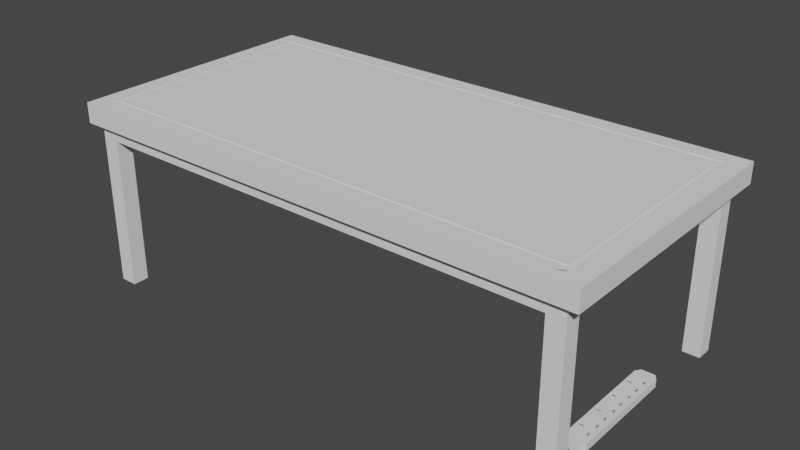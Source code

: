 # Source: desk.blend  (saved by Blender 2.93.21; exported with 4.5.12 LTS)
import bpy
from mathutils import Matrix  # noqa: F401  (used for matrix-valued properties, if any)

bpy.ops.wm.read_factory_settings(use_empty=True)
scene = bpy.context.scene
scene.name = 'Scene'

# ---- collections
col_collection = bpy.data.collections.new('Collection'); scene.collection.children.link(col_collection)

# ---- world
world_world = bpy.data.worlds.new('World'); scene.world = world_world
world_world.use_nodes = True; world_world.node_tree.nodes.clear()
_N = world_world.node_tree.nodes; _L = world_world.node_tree.links
n0 = _N.new('ShaderNodeOutputWorld'); n0.name = 'World Output'; n0.location = (300, 300)
n1 = _N.new('ShaderNodeBackground'); n1.name = 'Background'; n1.location = (10, 300)
n1.inputs[0].default_value = (0.05088, 0.05088, 0.05088, 1.0)
_L.new(n1.outputs[0], n0.inputs[0])
n0.is_active_output = True
world_world.color = (0.05088, 0.05088, 0.05088)
world_world.use_sun_shadow = False
world_world.sun_shadow_jitter_overblur = 0.0

# ---- meshes
me_plane = bpy.data.meshes.new('Plane')
me_plane.from_pydata([(-1.985, -1.0, 0.0), (1.99, -1.0, 0.0), (-1.985, 1.0, 0.0), (1.99, 1.0, 0.0), (-1.849, -1.0, 0.0), (1.854, -1.0, 0.0), (1.854, 1.0, 0.0), (-1.849, 1.0, 0.0), (-1.985, 0.8705, 0.0), (-1.985, -0.8705, 0.0), (1.99, -0.8705, 0.0), (1.99, 0.8705, 0.0), (-1.849, -0.8705, 0.0), (-1.849, 0.8705, 0.0), (1.854, -0.8705, 0.0), (1.854, 0.8705, 0.0), (-1.985, -0.8705, 0.1601), (-1.985, -1.0, 0.1601), (1.854, -1.0, 0.1601), (1.99, -1.0, 0.1601), (1.99, 0.8705, 0.1601), (1.99, 1.0, 0.1601), (-1.849, 1.0, 0.1601), (-1.985, 1.0, 0.1601), (-1.849, -1.0, 0.1601), (1.854, 1.0, 0.1601), (-1.819, 0.8402, 0.1601), (1.824, 0.8402, 0.1601), (-1.985, 0.8705, 0.1601), (1.99, -0.8705, 0.1601), (-1.819, -0.8402, 0.1601), (1.824, -0.8402, 0.1601), (-1.849, -0.8705, 0.1601), (-1.849, 0.8705, 0.1601), (1.854, -0.8705, 0.1601), (1.854, 0.8705, 0.1601), (-1.849, -0.8705, 0.1546), (-1.849, 0.8705, 0.1546), (1.854, -0.8705, 0.1546), (1.854, 0.8705, 0.1546), (-1.819, -0.8402, 0.1546), (-1.819, 0.8402, 0.1546), (1.824, -0.8402, 0.1546), (1.824, 0.8402, 0.1546), (1.699, -0.8705, 0.0), (1.701, -0.8738, 0.0), (1.687, -0.8005, 0.0), (1.687, -0.8005, 0.1601), (1.692, -0.7822, 0.0), (1.692, -0.7822, 0.1601), (1.728, -0.9007, 0.0), (1.713, -0.8886, 0.0), (1.745, -0.9098, 0.0), (1.763, -0.9153, 0.0), (1.801, -0.9153, 0.0), (1.82, -0.9098, 0.0), (1.851, -0.8886, 0.0), (1.854, -0.8851, 0.0), (1.837, -0.9007, 0.0), (1.782, -0.9172, 0.0), (1.701, -0.7653, 0.0), (1.701, -0.7653, 0.1601), (1.713, -0.7505, 0.0), (1.713, -0.7505, 0.1601), (1.685, -0.8195, 0.0), (1.687, -0.8386, 0.0), (1.692, -0.8569, 0.0), (1.745, -0.7293, 0.0), (1.782, -0.7219, 0.0), (1.763, -0.7238, 0.0), (1.82, -0.7293, 0.0), (1.728, -0.7384, 0.0), (1.851, -0.7505, 0.0), (1.854, -0.754, 0.0), (1.728, -0.7384, 0.1601), (1.837, -0.7384, 0.0), (1.801, -0.7238, 0.0), (1.864, -0.8738, 0.0), (1.865, -0.8705, 0.0), (1.745, -0.7293, 0.1601), (1.763, -0.7238, 0.1601), (1.873, -0.8569, 0.0), (1.864, -0.7653, 0.0), (1.88, -0.8195, 0.0), (1.878, -0.8386, 0.0), (1.878, -0.8005, 0.0), (1.873, -0.7822, 0.0), (1.782, -0.7219, 0.1601), (1.713, -0.8886, 0.1601), (1.763, -0.9153, 0.1601), (1.745, -0.9098, 0.1601), (1.728, -0.9007, 0.1601), (1.82, -0.9098, 0.1601), (1.801, -0.9153, 0.1601), (1.837, -0.9007, 0.1601), (1.851, -0.8886, 0.1601), (1.854, -0.8851, 0.1601), (1.801, -0.7238, 0.1601), (1.782, -0.9172, 0.1601), (1.699, -0.8705, 0.1601), (1.701, -0.8738, 0.1601), (1.82, -0.7293, 0.1601), (1.685, -0.8195, 0.1601), (1.687, -0.8386, 0.1601), (1.687, -0.8402, 0.1601), (1.824, -0.7316, 0.1546), (1.824, -0.7316, 0.1601), (1.837, -0.7384, 0.1546), (1.851, -0.7505, 0.1546), (1.864, -0.8738, 0.1601), (1.865, -0.8705, 0.1601), (1.864, -0.7653, 0.1601), (1.873, -0.8569, 0.1601), (1.88, -0.8195, 0.1601), (1.878, -0.8386, 0.1601), (1.878, -0.8005, 0.1601), (1.854, -0.754, 0.1546), (1.854, -0.754, 0.1601), (1.873, -0.7822, 0.1601), (1.687, -0.8402, 0.1546), (1.699, -0.8705, 0.1546), (1.692, -0.8569, 0.1546), (1.854, -0.8851, 0.0), (1.854, -0.8851, 0.1601), (1.864, -0.8738, 0.0), (1.865, -0.8705, 0.0), (1.801, -0.7238, 0.0), (1.687, -0.8402, 0.1546), (1.801, -0.7238, 0.1601), (1.763, -0.9153, 0.0), (1.763, -0.9153, 0.1601), (1.851, -0.8886, 0.0), (1.82, -0.7293, 0.0), (1.801, -0.7238, 0.1601), (1.837, -0.9007, 0.0), (1.801, -0.7238, 0.0), (1.851, -0.8886, 0.1601), (1.699, -0.8705, 0.1546), (1.745, -0.9098, 0.0), (1.745, -0.9098, 0.0), (1.745, -0.9098, 0.1601), (1.745, -0.9098, 0.1601), (1.82, -0.9098, 0.0), (1.699, -0.8705, 0.1601), (1.782, -0.7219, 0.1601), (1.687, -0.8386, 0.0), (1.801, -0.9153, 0.0), (1.82, -0.7293, 0.1601), (1.837, -0.7384, 0.1546), (1.824, -0.7316, 0.1546), (1.837, -0.9007, 0.1601), (1.864, -0.7653, 0.0), (1.854, -0.754, 0.0), (1.854, -0.754, 0.1546), (1.782, -0.9172, 0.0), (1.763, -0.7238, 0.1601), (1.82, -0.9098, 0.1601), (1.685, -0.8195, 0.0), (1.728, -0.9007, 0.0), (1.728, -0.9007, 0.1601), (1.699, -0.8705, 0.0), (1.745, -0.7293, 0.1601), (1.873, -0.8569, 0.0), (1.824, -0.7316, 0.1601), (1.851, -0.7505, 0.1546), (1.801, -0.9153, 0.1601), (1.878, -0.8386, 0.0), (1.728, -0.7384, 0.1601), (1.692, -0.8569, 0.0), (1.713, -0.8886, 0.0), (1.713, -0.8886, 0.1601), (1.837, -0.7384, 0.0), (1.88, -0.8195, 0.0), (1.713, -0.7505, 0.1601), (1.782, -0.9172, 0.1601), (1.687, -0.8005, 0.0), (1.878, -0.8005, 0.0), (1.701, -0.8738, 0.0), (1.701, -0.8738, 0.1601), (1.701, -0.7653, 0.1601), (1.873, -0.7822, 0.0), (1.692, -0.8569, 0.1546), (1.851, -0.7505, 0.0), (1.864, -0.8738, 0.1601), (1.865, -0.8705, 0.1601), (1.692, -0.7822, 0.0), (1.854, -0.754, 0.1601), (1.864, -0.7653, 0.1601), (1.873, -0.7822, 0.1601), (1.782, -0.7219, 0.0), (1.878, -0.8005, 0.1601), (1.873, -0.8569, 0.1601), (1.763, -0.7238, 0.0), (1.88, -0.8195, 0.1601), (1.878, -0.8386, 0.1601), (1.745, -0.7293, 0.0), (1.687, -0.8402, 0.1601), (1.687, -0.8386, 0.1601), (1.728, -0.7384, 0.0), (1.685, -0.8195, 0.1601), (1.713, -0.7505, 0.0), (1.687, -0.8005, 0.1601), (1.701, -0.7653, 0.0), (1.692, -0.7822, 0.1601)], [], [(15, 6, 3, 11), (8, 2, 7, 13), (13, 7, 6, 15), (57, 56, 58, 55, 54, 59, 53, 52, 139, 129, 154, 146, 142, 134, 131, 122), (129, 139, 50, 51, 45, 44, 14, 122, 131, 134, 142, 146, 154), (160, 44, 45, 51, 50, 139, 138, 158, 169, 177), (139, 52, 53, 59, 54, 55, 58, 56, 57, 5, 4, 12, 160, 177, 169, 158, 138), (152, 14, 44, 66, 65, 64, 46, 48, 60, 62, 71, 67, 69, 68, 135, 132, 171, 182), (135, 76, 70, 75, 72, 73, 152, 182, 171, 132), (160, 12, 13, 15, 73, 72, 75, 70, 76, 135, 126, 189, 192, 195, 198, 200, 202, 185, 175, 157, 145, 168), (126, 135, 68, 69, 67, 71, 62, 60, 48, 46, 64, 65, 66, 44, 160, 168, 145, 157, 175, 185, 202, 200, 198, 195, 192, 189), (0, 9, 12, 4), (9, 8, 13, 12), (78, 10, 1, 5, 57, 77), (125, 78, 77, 57, 122, 124), (14, 125, 124, 122), (15, 11, 10, 78, 81, 84, 83, 85, 86, 82, 73), (73, 82, 86, 85, 83, 84, 81, 78, 125, 162, 166, 172, 176, 180, 151, 152), (180, 176, 172, 166, 162, 125, 14, 152, 151), (35, 20, 21, 25), (28, 33, 22, 23), (33, 35, 25, 22), (32, 24, 18, 96, 95, 94, 92, 93, 98, 89, 90, 141, 140, 159, 170, 178, 143), (140, 141, 91, 88, 100, 99, 143, 178, 170, 159), (174, 165, 156, 150, 136, 123, 34, 99, 100, 88, 91, 141, 130), (90, 89, 98, 93, 92, 94, 95, 96, 123, 136, 150, 156, 165, 174, 130, 141), (163, 106, 101, 97, 133, 147), (147, 133, 87, 80, 79, 74, 63, 61, 49, 47, 102, 103, 104, 31, 163), (103, 102, 47, 49, 61, 63, 74, 79, 80, 87, 133, 128, 144, 155, 161, 167, 173, 179, 203, 201, 199, 197, 196, 104), (128, 133, 97, 101, 106, 27, 26, 30, 196, 197, 199, 201, 203, 179, 173, 167, 161, 155, 144), (17, 24, 32, 16), (16, 32, 33, 28), (96, 18, 19, 29, 110, 109), (34, 123, 183, 184), (123, 96, 109, 110, 184, 183), (187, 186, 34, 184, 191, 194, 193, 190, 188), (184, 110, 112, 114, 113, 115, 118, 111, 117, 186, 187, 188, 190, 193, 194, 191), (112, 110, 29, 20, 35, 117, 111, 118, 115, 113, 114), (11, 3, 21, 20), (3, 6, 25, 21), (10, 11, 20, 29), (7, 2, 23, 22), (2, 8, 28, 23), (9, 0, 17, 16), (6, 7, 22, 25), (0, 4, 24, 17), (8, 9, 16, 28), (5, 1, 19, 18), (4, 5, 18, 24), (1, 10, 29, 19), (35, 33, 37, 39), (30, 26, 41, 40), (196, 30, 40, 127), (119, 104, 196, 127), (42, 31, 104, 119), (34, 38, 120, 99), (137, 36, 32, 143), (99, 120, 137, 143), (40, 41, 37, 36), (148, 149, 42, 38, 153, 164), (153, 116, 108, 107, 105, 149, 148, 164), (108, 116, 39, 43, 105, 107), (137, 120, 121, 119, 127, 181), (127, 40, 36, 137, 181), (42, 119, 121, 120, 38), (41, 43, 39, 37), (26, 27, 43, 41), (35, 39, 116, 117), (153, 38, 34, 186), (117, 116, 153, 186), (163, 31, 42, 149), (105, 106, 163, 149), (43, 27, 106, 105), (33, 32, 36, 37)])
_uv = me_plane.uv_layers.new(name='UVMap')
_uv.uv.foreach_set('vector', [0.6667, 0.6667, 0.6667, 1.0, 1.0, 1.0, 1.0, 0.6667, 0.0, 0.6667, 0.0, 1.0, 0.3333, 1.0, 0.3333, 0.6667, 0.3333, 0.6667, 0.3333, 1.0, 0.6667, 1.0, 0.6667, 0.6667, 0.6667, 0.2957, 0.6664, 0.2867, 0.6651, 0.2555, 0.6636, 0.2322, 0.6619, 0.2179, 0.6602, 0.2131, 0.6585, 0.2179, 0.6568, 0.2322, 0.6568, 0.2322, 0.6585, 0.2179, 0.6602, 0.2131, 0.6619, 0.2179, 0.6636, 0.2322, 0.6651, 0.2555, 0.6664, 0.2867, 0.6667, 0.2957, 0.6585, 0.2179, 0.6568, 0.2322, 0.6553, 0.2555, 0.654, 0.2867, 0.6529, 0.3248, 0.6527, 0.3333, 0.6667, 0.3333, 0.6667, 0.2957, 0.6664, 0.2867, 0.6651, 0.2555, 0.6636, 0.2322, 0.6619, 0.2179, 0.6602, 0.2131, 0.6527, 0.3333, 0.6527, 0.3333, 0.6529, 0.3248, 0.654, 0.2867, 0.6553, 0.2555, 0.6568, 0.2322, 0.6568, 0.2322, 0.6553, 0.2555, 0.654, 0.2867, 0.6529, 0.3248, 0.6568, 0.2322, 0.6568, 0.2322, 0.6585, 0.2179, 0.6602, 0.2131, 0.6619, 0.2179, 0.6636, 0.2322, 0.6651, 0.2555, 0.6664, 0.2867, 0.6667, 0.2957, 0.6667, 0.0, 0.3333, 0.0, 0.3333, 0.3333, 0.6527, 0.3333, 0.6529, 0.3248, 0.654, 0.2867, 0.6553, 0.2555, 0.6568, 0.2322, 0.6667, 0.3556, 0.6667, 0.3333, 0.6527, 0.3333, 0.6521, 0.3359, 0.6516, 0.3394, 0.6514, 0.3431, 0.6516, 0.3467, 0.6521, 0.3502, 0.6529, 0.3535, 0.654, 0.3563, 0.6553, 0.3586, 0.6568, 0.3604, 0.6585, 0.3614, 0.6602, 0.3618, 0.6619, 0.3614, 0.6636, 0.3604, 0.6651, 0.3586, 0.6664, 0.3563, 0.6619, 0.3614, 0.6619, 0.3614, 0.6636, 0.3604, 0.6651, 0.3586, 0.6664, 0.3563, 0.6667, 0.3556, 0.6667, 0.3556, 0.6664, 0.3563, 0.6651, 0.3586, 0.6636, 0.3604, 0.6527, 0.3333, 0.3333, 0.3333, 0.3333, 0.6667, 0.6667, 0.6667, 0.6667, 0.3556, 0.6664, 0.3563, 0.6651, 0.3586, 0.6636, 0.3604, 0.6619, 0.3614, 0.6619, 0.3614, 0.6619, 0.3614, 0.6602, 0.3618, 0.6585, 0.3614, 0.6568, 0.3604, 0.6553, 0.3586, 0.654, 0.3563, 0.6529, 0.3535, 0.6521, 0.3502, 0.6516, 0.3467, 0.6514, 0.3431, 0.6516, 0.3394, 0.6521, 0.3359, 0.6619, 0.3614, 0.6619, 0.3614, 0.6602, 0.3618, 0.6585, 0.3614, 0.6568, 0.3604, 0.6553, 0.3586, 0.654, 0.3563, 0.6529, 0.3535, 0.6521, 0.3502, 0.6516, 0.3467, 0.6514, 0.3431, 0.6516, 0.3394, 0.6521, 0.3359, 0.6527, 0.3333, 0.6527, 0.3333, 0.6521, 0.3359, 0.6516, 0.3394, 0.6514, 0.3431, 0.6516, 0.3467, 0.6521, 0.3502, 0.6529, 0.3535, 0.654, 0.3563, 0.6553, 0.3586, 0.6568, 0.3604, 0.6585, 0.3614, 0.6602, 0.3618, 0.0, 0.0, 0.0, 0.3333, 0.3333, 0.3333, 0.3333, 0.0, 0.0, 0.3333, 0.0, 0.6667, 0.3333, 0.6667, 0.3333, 0.3333, 0.6938, 0.3333, 1.0, 0.3333, 1.0, 0.0, 0.6667, 0.0, 0.6667, 0.2957, 0.6895, 0.3248, 0.6938, 0.3333, 0.6938, 0.3333, 0.6895, 0.3248, 0.6667, 0.2957, 0.6667, 0.2957, 0.6895, 0.3248, 0.6667, 0.3333, 0.6938, 0.3333, 0.6895, 0.3248, 0.6667, 0.2957, 0.6667, 0.6667, 1.0, 0.6667, 1.0, 0.3333, 0.6938, 0.3333, 0.7117, 0.3359, 0.7253, 0.3394, 0.73, 0.3431, 0.7253, 0.3467, 0.7117, 0.3502, 0.6895, 0.3535, 0.6667, 0.3556, 0.6667, 0.3556, 0.6895, 0.3535, 0.7117, 0.3502, 0.7253, 0.3467, 0.73, 0.3431, 0.7253, 0.3394, 0.7117, 0.3359, 0.6938, 0.3333, 0.6938, 0.3333, 0.7117, 0.3359, 0.7253, 0.3394, 0.73, 0.3431, 0.7253, 0.3467, 0.7117, 0.3502, 0.6895, 0.3535, 0.6667, 0.3556, 0.7117, 0.3502, 0.7253, 0.3467, 0.73, 0.3431, 0.7253, 0.3394, 0.7117, 0.3359, 0.6938, 0.3333, 0.6667, 0.3333, 0.6667, 0.3556, 0.6895, 0.3535, 0.6667, 0.6667, 1.0, 0.6667, 1.0, 1.0, 0.6667, 1.0, 0.0, 0.6667, 0.3333, 0.6667, 0.3333, 1.0, 0.0, 1.0, 0.3333, 0.6667, 0.6667, 0.6667, 0.6667, 1.0, 0.3333, 1.0, 0.3333, 0.3333, 0.3333, 0.0, 0.6667, 0.0, 0.6667, 0.2957, 0.6664, 0.2867, 0.6651, 0.2555, 0.6636, 0.2322, 0.6619, 0.2179, 0.6602, 0.2131, 0.6585, 0.2179, 0.6568, 0.2322, 0.6568, 0.2322, 0.6568, 0.2322, 0.6553, 0.2555, 0.654, 0.2867, 0.6529, 0.3248, 0.6527, 0.3333, 0.6568, 0.2322, 0.6568, 0.2322, 0.6553, 0.2555, 0.654, 0.2867, 0.6529, 0.3248, 0.6527, 0.3333, 0.6527, 0.3333, 0.6529, 0.3248, 0.654, 0.2867, 0.6553, 0.2555, 0.6602, 0.2131, 0.6619, 0.2179, 0.6636, 0.2322, 0.6651, 0.2555, 0.6664, 0.2867, 0.6667, 0.2957, 0.6667, 0.3333, 0.6527, 0.3333, 0.6529, 0.3248, 0.654, 0.2867, 0.6553, 0.2555, 0.6568, 0.2322, 0.6585, 0.2179, 0.6568, 0.2322, 0.6585, 0.2179, 0.6602, 0.2131, 0.6619, 0.2179, 0.6636, 0.2322, 0.6651, 0.2555, 0.6664, 0.2867, 0.6667, 0.2957, 0.6667, 0.2957, 0.6664, 0.2867, 0.6651, 0.2555, 0.6636, 0.2322, 0.6619, 0.2179, 0.6602, 0.2131, 0.6585, 0.2179, 0.6568, 0.2322, 0.6639, 0.3599, 0.6639, 0.3599, 0.6636, 0.3604, 0.6619, 0.3614, 0.6619, 0.3614, 0.6636, 0.3604, 0.6636, 0.3604, 0.6619, 0.3614, 0.6602, 0.3618, 0.6585, 0.3614, 0.6568, 0.3604, 0.6553, 0.3586, 0.654, 0.3563, 0.6529, 0.3535, 0.6521, 0.3502, 0.6516, 0.3467, 0.6514, 0.3431, 0.6516, 0.3394, 0.6516, 0.3391, 0.6639, 0.3391, 0.6639, 0.3599, 0.6516, 0.3394, 0.6514, 0.3431, 0.6516, 0.3467, 0.6521, 0.3502, 0.6529, 0.3535, 0.654, 0.3563, 0.6553, 0.3586, 0.6568, 0.3604, 0.6585, 0.3614, 0.6602, 0.3618, 0.6619, 0.3614, 0.6619, 0.3614, 0.6602, 0.3618, 0.6585, 0.3614, 0.6568, 0.3604, 0.6553, 0.3586, 0.654, 0.3563, 0.6529, 0.3535, 0.6521, 0.3502, 0.6516, 0.3467, 0.6514, 0.3431, 0.6516, 0.3394, 0.6516, 0.3391, 0.6516, 0.3391, 0.6619, 0.3614, 0.6619, 0.3614, 0.6619, 0.3614, 0.6636, 0.3604, 0.6639, 0.3599, 0.6639, 0.6609, 0.3361, 0.6609, 0.3361, 0.3391, 0.6516, 0.3391, 0.6516, 0.3394, 0.6514, 0.3431, 0.6516, 0.3467, 0.6521, 0.3502, 0.6529, 0.3535, 0.654, 0.3563, 0.6553, 0.3586, 0.6568, 0.3604, 0.6585, 0.3614, 0.6602, 0.3618, 0.0, 0.0, 0.3333, 0.0, 0.3333, 0.3333, 0.0, 0.3333, 0.0, 0.3333, 0.3333, 0.3333, 0.3333, 0.6667, 0.0, 0.6667, 0.6667, 0.2957, 0.6667, 0.0, 1.0, 0.0, 1.0, 0.3333, 0.6938, 0.3333, 0.6895, 0.3248, 0.6667, 0.3333, 0.6667, 0.2957, 0.6895, 0.3248, 0.6938, 0.3333, 0.6667, 0.2957, 0.6667, 0.2957, 0.6895, 0.3248, 0.6938, 0.3333, 0.6938, 0.3333, 0.6895, 0.3248, 0.6895, 0.3535, 0.6667, 0.3556, 0.6667, 0.3333, 0.6938, 0.3333, 0.7117, 0.3359, 0.7253, 0.3394, 0.73, 0.3431, 0.7253, 0.3467, 0.7117, 0.3502, 0.6938, 0.3333, 0.6938, 0.3333, 0.7117, 0.3359, 0.7253, 0.3394, 0.73, 0.3431, 0.7253, 0.3467, 0.7117, 0.3502, 0.6895, 0.3535, 0.6667, 0.3556, 0.6667, 0.3556, 0.6895, 0.3535, 0.7117, 0.3502, 0.7253, 0.3467, 0.73, 0.3431, 0.7253, 0.3394, 0.7117, 0.3359, 0.7117, 0.3359, 0.6938, 0.3333, 1.0, 0.3333, 1.0, 0.6667, 0.6667, 0.6667, 0.6667, 0.3556, 0.6895, 0.3535, 0.7117, 0.3502, 0.7253, 0.3467, 0.73, 0.3431, 0.7253, 0.3394, 1.0, 0.6667, 1.0, 1.0, 1.0, 1.0, 1.0, 0.6667, 1.0, 1.0, 0.6667, 1.0, 0.6667, 1.0, 1.0, 1.0, 1.0, 0.3333, 1.0, 0.6667, 1.0, 0.6667, 1.0, 0.3333, 0.3333, 1.0, 0.0, 1.0, 0.0, 1.0, 0.3333, 1.0, 0.0, 1.0, 0.0, 0.6667, 0.0, 0.6667, 0.0, 1.0, 0.0, 0.3333, 0.0, 0.0, 0.0, 0.0, 0.0, 0.3333, 0.6667, 1.0, 0.3333, 1.0, 0.3333, 1.0, 0.6667, 1.0, 0.0, 0.0, 0.3333, 0.0, 0.3333, 0.0, 0.0, 0.0, 0.0, 0.6667, 0.0, 0.3333, 0.0, 0.3333, 0.0, 0.6667, 0.6667, 0.0, 1.0, 0.0, 1.0, 0.0, 0.6667, 0.0, 0.3333, 0.0, 0.6667, 0.0, 0.6667, 0.0, 0.3333, 0.0, 1.0, 0.0, 1.0, 0.3333, 1.0, 0.3333, 1.0, 0.0, 0.6667, 0.6667, 0.3333, 0.6667, 0.3333, 0.6667, 0.6667, 0.6667, 0.3361, 0.3391, 0.3361, 0.6609, 0.3361, 0.6609, 0.3361, 0.3391, 0.6516, 0.3391, 0.3361, 0.3391, 0.3361, 0.3391, 0.6516, 0.3391, 0.6516, 0.3391, 0.6516, 0.3391, 0.6516, 0.3391, 0.6516, 0.3391, 0.6639, 0.3391, 0.6639, 0.3391, 0.6516, 0.3391, 0.6516, 0.3391, 0.6667, 0.3333, 0.6667, 0.3333, 0.6527, 0.3333, 0.6527, 0.3333, 0.6527, 0.3333, 0.3333, 0.3333, 0.3333, 0.3333, 0.6527, 0.3333, 0.6527, 0.3333, 0.6527, 0.3333, 0.6527, 0.3333, 0.6527, 0.3333, 0.3361, 0.3391, 0.3361, 0.6609, 0.3333, 0.6667, 0.3333, 0.3333, 0.6651, 0.3586, 0.6639, 0.3599, 0.6639, 0.3391, 0.6667, 0.3333, 0.6667, 0.3556, 0.6664, 0.3563, 0.6667, 0.3556, 0.6667, 0.3556, 0.6664, 0.3563, 0.6651, 0.3586, 0.6639, 0.3599, 0.6639, 0.3599, 0.6651, 0.3586, 0.6664, 0.3563, 0.6664, 0.3563, 0.6667, 0.3556, 0.6667, 0.6667, 0.6639, 0.6609, 0.6639, 0.3599, 0.6651, 0.3586, 0.6527, 0.3333, 0.6527, 0.3333, 0.6521, 0.3359, 0.6516, 0.3391, 0.6516, 0.3391, 0.6521, 0.3359, 0.6516, 0.3391, 0.3361, 0.3391, 0.3333, 0.3333, 0.6527, 0.3333, 0.6521, 0.3359, 0.6639, 0.3391, 0.6516, 0.3391, 0.6521, 0.3359, 0.6527, 0.3333, 0.6667, 0.3333, 0.3361, 0.6609, 0.6639, 0.6609, 0.6667, 0.6667, 0.3333, 0.6667, 0.3361, 0.6609, 0.6639, 0.6609, 0.6639, 0.6609, 0.3361, 0.6609, 0.6667, 0.6667, 0.6667, 0.6667, 0.6667, 0.3556, 0.6667, 0.3556, 0.6667, 0.3556, 0.6667, 0.3333, 0.6667, 0.3333, 0.6667, 0.3556, 0.6667, 0.3556, 0.6667, 0.3556, 0.6667, 0.3556, 0.6667, 0.3556, 0.6639, 0.3599, 0.6639, 0.3391, 0.6639, 0.3391, 0.6639, 0.3599, 0.6639, 0.3599, 0.6639, 0.3599, 0.6639, 0.3599, 0.6639, 0.3599, 0.6639, 0.6609, 0.6639, 0.6609, 0.6639, 0.3599, 0.6639, 0.3599, 0.3333, 0.6667, 0.3333, 0.3333, 0.3333, 0.3333, 0.3333, 0.6667])
me_plane.use_remesh_fix_poles = True
me_plane.use_remesh_preserve_attributes = False
me_plane.update()
me_plane_001 = bpy.data.meshes.new('Plane.001')
me_plane_001.from_pydata([(-1.985, -1.0, 0.0), (1.99, -1.0, 0.0), (-1.985, 1.0, 0.0), (1.99, 1.0, 0.0), (-1.849, -1.0, 0.0), (1.854, -1.0, 0.0), (1.854, 1.0, 0.0), (-1.849, 1.0, 0.0), (-1.985, 0.8705, 0.0), (-1.985, -0.8705, 0.0), (1.99, -0.8705, 0.0), (1.99, 0.8705, 0.0), (-1.849, -0.8705, 0.0), (-1.849, 0.8705, 0.0), (1.854, -0.8705, 0.0), (1.854, 0.8705, 0.0), (-1.985, -0.8705, 1.198), (-1.985, -1.0, 1.198), (1.854, -1.0, 1.198), (1.99, -1.0, 1.198), (1.99, 0.8705, 1.198), (1.99, 1.0, 1.198), (-1.849, 1.0, 1.198), (-1.985, 1.0, 1.198), (-1.849, -1.0, 1.198), (1.854, 1.0, 1.198), (-1.849, 0.8705, 1.198), (1.854, 0.8705, 1.198), (-1.985, 0.8705, 1.198), (1.99, -0.8705, 1.198), (-1.849, -0.8705, 1.198), (1.854, -0.8705, 1.198), (-1.985, -0.8705, 1.304), (-1.985, -1.0, 1.304), (1.854, -1.0, 1.304), (1.99, -1.0, 1.304), (1.99, 0.8705, 1.304), (1.99, 1.0, 1.304), (-1.849, 1.0, 1.304), (-1.985, 1.0, 1.304), (-1.849, -1.0, 1.304), (1.854, 1.0, 1.304), (-1.849, 0.8705, 1.304), (1.854, 0.8705, 1.304), (-1.985, 0.8705, 1.304), (1.99, -0.8705, 1.304), (-1.849, -0.8705, 1.304), (1.854, -0.8705, 1.304)], [], [(15, 11, 3, 6), (8, 13, 7, 2), (0, 4, 12, 9), (5, 1, 10, 14), (31, 29, 45, 47), (22, 26, 42, 38), (26, 28, 44, 42), (25, 21, 37, 41), (14, 10, 29, 31), (15, 6, 25, 27), (0, 9, 16, 17), (11, 15, 27, 20), (8, 2, 23, 28), (1, 5, 18, 19), (10, 1, 19, 29), (3, 11, 20, 21), (12, 4, 24, 30), (2, 7, 22, 23), (5, 14, 31, 18), (4, 0, 17, 24), (9, 12, 30, 16), (6, 3, 21, 25), (13, 8, 28, 26), (7, 13, 26, 22), (43, 41, 37, 36), (44, 39, 38, 42), (33, 32, 46, 40), (34, 47, 45, 35), (27, 25, 41, 43), (17, 16, 32, 33), (20, 27, 43, 36), (28, 23, 39, 44), (19, 18, 34, 35), (29, 19, 35, 45), (21, 20, 36, 37), (30, 24, 40, 46), (23, 22, 38, 39), (18, 31, 47, 34), (24, 17, 33, 40), (16, 30, 46, 32), (24, 18, 34, 40), (40, 34, 47, 46), (46, 47, 31, 30), (18, 24, 30, 31), (28, 16, 32, 44), (30, 26, 42, 46), (46, 42, 44, 32), (28, 16, 30, 46, 42, 26), (25, 22, 38, 41), (27, 26, 42, 43), (43, 42, 38, 41), (27, 26, 22, 25), (31, 27, 43, 47), (36, 45, 47, 43), (29, 20, 27, 31), (20, 29, 45, 36)])
_uv = me_plane_001.uv_layers.new(name='UVMap')
_uv.uv.foreach_set('vector', [0.6667, 0.6667, 1.0, 0.6667, 1.0, 1.0, 0.6667, 1.0, 0.0, 0.6667, 0.3333, 0.6667, 0.3333, 1.0, 0.0, 1.0, 0.0, 0.0, 0.3333, 0.0, 0.3333, 0.3333, 0.0, 0.3333, 0.6667, 0.0, 1.0, 0.0, 1.0, 0.3333, 0.6667, 0.3333, 0.6667, 0.3333, 1.0, 0.3333, 1.0, 0.3333, 0.6667, 0.3333, 0.3333, 1.0, 0.3333, 0.6667, 0.3333, 0.6667, 0.3333, 1.0, 0.3333, 0.6667, 0.0, 0.6667, 0.0, 0.6667, 0.3333, 0.6667, 0.6667, 1.0, 1.0, 1.0, 1.0, 1.0, 0.6667, 1.0, 0.6667, 0.3333, 1.0, 0.3333, 1.0, 0.3333, 0.6667, 0.3333, 0.6667, 0.6667, 0.6667, 1.0, 0.6667, 1.0, 0.6667, 0.6667, 0.0, 0.0, 0.0, 0.3333, 0.0, 0.3333, 0.0, 0.0, 1.0, 0.6667, 0.6667, 0.6667, 0.6667, 0.6667, 1.0, 0.6667, 0.0, 0.6667, 0.0, 1.0, 0.0, 1.0, 0.0, 0.6667, 1.0, 0.0, 0.6667, 0.0, 0.6667, 0.0, 1.0, 0.0, 1.0, 0.3333, 1.0, 0.0, 1.0, 0.0, 1.0, 0.3333, 1.0, 1.0, 1.0, 0.6667, 1.0, 0.6667, 1.0, 1.0, 0.3333, 0.3333, 0.3333, 0.0, 0.3333, 0.0, 0.3333, 0.3333, 0.0, 1.0, 0.3333, 1.0, 0.3333, 1.0, 0.0, 1.0, 0.6667, 0.0, 0.6667, 0.3333, 0.6667, 0.3333, 0.6667, 0.0, 0.3333, 0.0, 0.0, 0.0, 0.0, 0.0, 0.3333, 0.0, 0.0, 0.3333, 0.3333, 0.3333, 0.3333, 0.3333, 0.0, 0.3333, 0.6667, 1.0, 1.0, 1.0, 1.0, 1.0, 0.6667, 1.0, 0.3333, 0.6667, 0.0, 0.6667, 0.0, 0.6667, 0.3333, 0.6667, 0.3333, 1.0, 0.3333, 0.6667, 0.3333, 0.6667, 0.3333, 1.0, 0.6667, 0.6667, 0.6667, 1.0, 1.0, 1.0, 1.0, 0.6667, 0.0, 0.6667, 0.0, 1.0, 0.3333, 1.0, 0.3333, 0.6667, 0.0, 0.0, 0.0, 0.3333, 0.3333, 0.3333, 0.3333, 0.0, 0.6667, 0.0, 0.6667, 0.3333, 1.0, 0.3333, 1.0, 0.0, 0.6667, 0.6667, 0.6667, 1.0, 0.6667, 1.0, 0.6667, 0.6667, 0.0, 0.0, 0.0, 0.3333, 0.0, 0.3333, 0.0, 0.0, 1.0, 0.6667, 0.6667, 0.6667, 0.6667, 0.6667, 1.0, 0.6667, 0.0, 0.6667, 0.0, 1.0, 0.0, 1.0, 0.0, 0.6667, 1.0, 0.0, 0.6667, 0.0, 0.6667, 0.0, 1.0, 0.0, 1.0, 0.3333, 1.0, 0.0, 1.0, 0.0, 1.0, 0.3333, 1.0, 1.0, 1.0, 0.6667, 1.0, 0.6667, 1.0, 1.0, 0.3333, 0.3333, 0.3333, 0.0, 0.3333, 0.0, 0.3333, 0.3333, 0.0, 1.0, 0.3333, 1.0, 0.3333, 1.0, 0.0, 1.0, 0.6667, 0.0, 0.6667, 0.3333, 0.6667, 0.3333, 0.6667, 0.0, 0.3333, 0.0, 0.0, 0.0, 0.0, 0.0, 0.3333, 0.0, 0.0, 0.3333, 0.3333, 0.3333, 0.3333, 0.3333, 0.0, 0.3333, 0.3333, 0.0, 0.6667, 0.0, 0.6667, 0.0, 0.3333, 0.0, 0.0, 0.0, 0.0, 0.0, 0.0, 0.0, 0.0, 0.0, 0.0, 0.0, 0.0, 0.0, 0.0, 0.0, 0.0, 0.0, 0.0, 0.0, 0.0, 0.0, 0.0, 0.0, 0.0, 0.0, 0.0, 0.6667, 0.0, 0.3333, 0.0, 0.3333, 0.0, 0.6667, 0.3333, 0.3333, 0.3333, 0.6667, 0.3333, 0.6667, 0.3333, 0.3333, 0.0, 0.0, 0.0, 0.0, 0.0, 0.0, 0.0, 0.0, 0.0, 0.6667, 0.0, 0.3333, 0.3333, 0.3333, 0.3333, 0.3333, 0.3333, 0.6667, 0.3333, 0.6667, 0.6667, 1.0, 0.3333, 1.0, 0.3333, 1.0, 0.6667, 1.0, 0.6667, 0.6667, 0.3333, 0.6667, 0.3333, 0.6667, 0.6667, 0.6667, 0.0, 0.0, 0.0, 0.0, 0.0, 0.0, 0.0, 0.0, 0.0, 0.0, 0.0, 0.0, 0.0, 0.0, 0.0, 0.0, 0.6667, 0.3333, 0.6667, 0.6667, 0.6667, 0.6667, 0.6667, 0.3333, 0.0, 0.0, 0.0, 0.0, 0.0, 0.0, 0.0, 0.0, 0.0, 0.0, 0.0, 0.0, 0.0, 0.0, 0.0, 0.0, 0.0, 0.0, 0.0, 0.0, 0.0, 0.0, 0.0, 0.0])
me_plane_001.use_remesh_fix_poles = True
me_plane_001.use_remesh_preserve_attributes = False
me_plane_001.update()
me_plane_002 = bpy.data.meshes.new('Plane.002')
me_plane_002.from_pydata([(-1.0, -1.0, 0.0), (1.0, -1.0, 0.0), (-1.0, 1.0, 0.0), (1.0, 1.0, 0.0), (-1.0, 1.0, 0.06064), (-1.0, -1.0, 0.06064), (1.0, -1.0, 0.06064), (1.0, 1.0, 0.06064), (-1.087, 0.6899, 0.0), (-1.087, -0.6899, 0.0), (-1.087, 0.6899, 0.06064), (-1.087, -0.6899, 0.06064), (1.095, -0.643, 0.0), (1.095, 0.643, 0.0), (1.095, -0.643, 0.06064), (1.095, 0.643, 0.06064), (-0.6838, -0.2667, 0.04089), (-0.6477, -0.2667, 0.04089), (-0.6838, -0.7257, 0.04089), (-0.6477, -0.7257, 0.04089), (-0.5049, 0.5855, 0.04089), (-0.5049, 0.3885, 0.04089), (-0.5891, 0.5855, 0.04089), (-0.5891, 0.3885, 0.04089), (-0.7442, 0.5855, 0.04089), (-0.7442, 0.3885, 0.04089), (-0.8285, 0.5855, 0.04089), (-0.8285, 0.3885, 0.04089), (-0.2297, -0.2667, 0.04089), (-0.1935, -0.2667, 0.04089), (-0.2297, -0.7257, 0.04089), (-0.1935, -0.7257, 0.04089), (-0.05077, 0.5855, 0.04089), (-0.05077, 0.3885, 0.04089), (-0.135, 0.5855, 0.04089), (-0.135, 0.3885, 0.04089), (-0.2901, 0.5855, 0.04089), (-0.2901, 0.3885, 0.04089), (-0.3744, 0.5855, 0.04089), (-0.3744, 0.3885, 0.04089), (0.2156, -0.2667, 0.04089), (0.2518, -0.2667, 0.04089), (0.2156, -0.7257, 0.04089), (0.2518, -0.7257, 0.04089), (0.3946, 0.5855, 0.04089), (0.3946, 0.3885, 0.04089), (0.3103, 0.5855, 0.04089), (0.3103, 0.3885, 0.04089), (0.1552, 0.5855, 0.04089), (0.1552, 0.3885, 0.04089), (0.07096, 0.5855, 0.04089), (0.07096, 0.3885, 0.04089), (0.6741, -0.2667, 0.04089), (0.7103, -0.2667, 0.04089), (0.6741, -0.7257, 0.04089), (0.7103, -0.7257, 0.04089), (0.8531, 0.5855, 0.04089), (0.8531, 0.3885, 0.04089), (0.7688, 0.5855, 0.04089), (0.7688, 0.3885, 0.04089), (0.6137, 0.5855, 0.04089), (0.6137, 0.3885, 0.04089), (0.5295, 0.5855, 0.04089), (0.5295, 0.3885, 0.04089), (-0.3744, 0.3885, 0.06064), (0.2518, -0.2667, 0.06064), (0.2156, -0.2667, 0.06064), (0.1552, 0.5855, 0.06064), (0.07096, 0.5855, 0.06064), (0.3946, 0.3885, 0.06064), (0.3946, 0.5855, 0.06064), (-0.6838, -0.7257, 0.06064), (-0.6477, -0.7257, 0.06064), (-0.2297, -0.7257, 0.06064), (-0.1935, -0.7257, 0.06064), (-0.1935, -0.2667, 0.06064), (0.2156, -0.7257, 0.06064), (0.2518, -0.7257, 0.06064), (-0.2297, -0.2667, 0.06064), (0.5295, 0.3885, 0.06064), (0.6741, -0.7257, 0.06064), (0.6741, -0.2667, 0.06064), (0.6137, 0.3885, 0.06064), (0.6137, 0.5855, 0.06064), (0.8531, 0.5855, 0.06064), (0.8531, 0.3885, 0.06064), (0.1552, 0.3885, 0.06064), (0.7103, -0.7257, 0.06064), (0.7103, -0.2667, 0.06064), (0.7688, 0.3885, 0.06064), (0.7688, 0.5855, 0.06064), (0.3103, 0.3885, 0.06064), (0.07096, 0.3885, 0.06064), (0.3103, 0.5855, 0.06064), (-0.8285, 0.3885, 0.06064), (-0.8285, 0.5855, 0.06064), (-0.6838, -0.2667, 0.06064), (-0.7442, 0.3885, 0.06064), (-0.7442, 0.5855, 0.06064), (-0.5049, 0.3885, 0.06064), (-0.6477, -0.2667, 0.06064), (-0.5891, 0.3885, 0.06064), (-0.5891, 0.5855, 0.06064), (-0.3744, 0.5855, 0.06064), (-0.5049, 0.5855, 0.06064), (-0.2901, 0.3885, 0.06064), (-0.135, 0.3885, 0.06064), (-0.135, 0.5855, 0.06064), (-0.2901, 0.5855, 0.06064), (-0.05077, 0.5855, 0.06064), (-0.05077, 0.3885, 0.06064), (0.5295, 0.5855, 0.06064), (-0.6838, -0.2667, 0.04089), (-0.6477, -0.2667, 0.04089), (-0.6838, -0.7257, 0.04089), (-0.6477, -0.7257, 0.04089), (-0.5049, 0.5855, 0.04089), (-0.5049, 0.3885, 0.04089), (-0.5891, 0.5855, 0.04089), (-0.5891, 0.3885, 0.04089), (-0.7442, 0.5855, 0.04089), (-0.7442, 0.3885, 0.04089), (-0.8285, 0.5855, 0.04089), (-0.8285, 0.3885, 0.04089), (-0.2297, -0.2667, 0.04089), (-0.1936, -0.2667, 0.04089), (-0.2297, -0.7257, 0.04089), (-0.1936, -0.7257, 0.04089), (-0.05077, 0.5855, 0.04089), (-0.05077, 0.3885, 0.04089), (-0.135, 0.5855, 0.04089), (-0.135, 0.3885, 0.04089), (-0.2901, 0.5855, 0.04089), (-0.2901, 0.3885, 0.04089), (-0.3744, 0.5855, 0.04089), (-0.3744, 0.3885, 0.04089), (0.2156, -0.2667, 0.04089), (0.2518, -0.2667, 0.04089), (0.2156, -0.7257, 0.04089), (0.2518, -0.7257, 0.04089), (0.3946, 0.5855, 0.04089), (0.3946, 0.3885, 0.04089), (0.3103, 0.5855, 0.04089), (0.3103, 0.3885, 0.04089), (0.1552, 0.5855, 0.04089), (0.1552, 0.3885, 0.04089), (0.07096, 0.5855, 0.04089), (0.07096, 0.3885, 0.04089), (0.6741, -0.2667, 0.04089), (0.7103, -0.2667, 0.04089), (0.6741, -0.7257, 0.04089), (0.7103, -0.7257, 0.04089), (0.8531, 0.5855, 0.04089), (0.8531, 0.3885, 0.04089), (0.7688, 0.5855, 0.04089), (0.7688, 0.3885, 0.04089), (0.6137, 0.5855, 0.04089), (0.6137, 0.3885, 0.04089), (0.5295, 0.5855, 0.04089), (0.5295, 0.3885, 0.04089), (-0.8172, 0.5855, 0.06064), (-0.7442, 0.5855, 0.06064), (-0.5891, 0.5855, 0.06064), (0.08221, 0.5855, 0.06064), (0.1552, 0.5855, 0.06064), (-0.3744, 0.5855, 0.06064), (0.8531, 0.3885, 0.06064), (-0.5049, 0.3885, 0.04089), (-0.5049, 0.3885, 0.06064), (-0.135, 0.3885, 0.06064), (0.7103, -0.2667, 0.06064), (0.679, -0.2667, 0.06064), (-0.3744, 0.3885, 0.06064), (0.7688, 0.3885, 0.06064), (-0.5049, 0.5855, 0.06064), (-0.5779, 0.5855, 0.06064), (0.7688, 0.5855, 0.06064), (-0.3631, 0.5855, 0.06064), (-0.2901, 0.5855, 0.06064), (-0.6477, -0.7257, 0.04089), (-0.6477, -0.7257, 0.06064), (0.6741, -0.2667, 0.06064), (0.8531, 0.5855, 0.06064), (0.7801, 0.5855, 0.06064), (0.6137, 0.3885, 0.06064), (-0.6477, -0.2667, 0.06064), (0.6137, 0.5855, 0.06064), (0.5407, 0.5855, 0.06064), (0.5295, 0.5855, 0.06064), (-0.7442, 0.3885, 0.04089), (0.2156, -0.7257, 0.06064), (-0.7442, 0.3885, 0.06064), (0.3946, 0.5855, 0.06064), (0.3216, 0.5855, 0.06064), (0.3103, 0.5855, 0.06064), (0.2156, -0.2667, 0.06064), (0.07096, 0.5855, 0.06064), (-0.6838, -0.2667, 0.06064), (0.1552, 0.3885, 0.06064), (-0.135, 0.5855, 0.06064), (-0.6838, -0.7257, 0.06064), (-0.1238, 0.5855, 0.06064), (-0.05077, 0.5855, 0.06064), (-0.1936, -0.7257, 0.06064), (-0.5891, 0.3885, 0.06064), (-0.2297, -0.7257, 0.06064), (-0.8285, 0.3885, 0.06064), (-0.8285, 0.5855, 0.06064), (0.6741, -0.7257, 0.06064), (-0.679, -0.2667, 0.06064), (0.7103, -0.7257, 0.06064), (-0.05077, 0.3885, 0.04089), (-0.05077, 0.3885, 0.06064), (0.2518, -0.7257, 0.06064), (-0.1936, -0.7257, 0.04089), (-0.2901, 0.3885, 0.06064), (0.07096, 0.3885, 0.06064), (-0.1936, -0.2667, 0.06064), (-0.2901, 0.3885, 0.04089), (-0.2249, -0.2667, 0.06064), (-0.2297, -0.2667, 0.06064), (0.3946, 0.3885, 0.06064), (0.2204, -0.2667, 0.06064), (0.2518, -0.2667, 0.06064), (0.5295, 0.3885, 0.06064), (0.3946, 0.3885, 0.04089), (0.3103, 0.3885, 0.06064), (0.2518, -0.7257, 0.04089), (0.1552, 0.3885, 0.04089), (0.8531, 0.3885, 0.04089), (0.7103, -0.7257, 0.04089), (0.6137, 0.3885, 0.04089), (-0.6796, -0.2667, 0.05831), (0.2199, -0.2667, 0.05831), (-0.2255, -0.2667, 0.05831), (0.6784, -0.2667, 0.05831), (0.7787, 0.5855, 0.05831), (0.08089, 0.5855, 0.05831), (0.3202, 0.5855, 0.05831), (-0.3644, 0.5855, 0.05831), (-0.1251, 0.5855, 0.05831), (-0.8186, 0.5855, 0.05831), (-0.5792, 0.5855, 0.05831), (0.5394, 0.5855, 0.05831), (0.7103, -0.7257, 0.04089), (-0.1936, -0.7257, 0.04089), (0.2518, -0.7257, 0.04089), (-0.6477, -0.7257, 0.04089), (0.6137, 0.3885, 0.04089), (0.3946, 0.3885, 0.04089), (0.1552, 0.3885, 0.04089), (-0.05077, 0.3885, 0.04089), (-0.2901, 0.3885, 0.04089), (-0.5049, 0.3885, 0.04089), (-0.7442, 0.3885, 0.04089), (0.8531, 0.3885, 0.04089), (0.6741, -0.7257, 0.0103), (0.6741, -0.2667, 0.0103), (-0.3744, 0.3885, 0.0103), (-0.3744, 0.5855, 0.0103), (-0.8172, 0.5855, 0.0103), (-0.7442, 0.5855, 0.0103), (0.6137, 0.3885, 0.0103), (0.6137, 0.5855, 0.0103), (0.3946, 0.5855, 0.0103), (0.3216, 0.5855, 0.0103), (-0.6838, -0.2667, 0.0103), (-0.679, -0.2667, 0.0103), (0.7103, -0.7257, 0.0103), (-0.2901, 0.3885, 0.0103), (0.3946, 0.3885, 0.0103), (-0.2297, -0.7257, 0.0103), (-0.2297, -0.2667, 0.0103), (0.7688, 0.3885, 0.0103), (0.7688, 0.5855, 0.0103), (-0.1936, -0.7257, 0.0103), (-0.1936, -0.2667, 0.0103), (0.8531, 0.3885, 0.0103), (0.679, -0.2667, 0.0103), (-0.3631, 0.5855, 0.0103), (-0.2901, 0.5855, 0.0103), (-0.1238, 0.5855, 0.0103), (-0.05077, 0.5855, 0.0103), (-0.6477, -0.2667, 0.0103), (-0.2249, -0.2667, 0.0103), (0.2156, -0.2667, 0.0103), (0.2156, -0.7257, 0.0103), (-0.135, 0.3885, 0.0103), (-0.135, 0.5855, 0.0103), (0.7103, -0.2667, 0.0103), (0.7801, 0.5855, 0.0103), (0.5407, 0.5855, 0.0103), (-0.8285, 0.3885, 0.0103), (-0.8285, 0.5855, 0.0103), (-0.05077, 0.3885, 0.0103), (0.2204, -0.2667, 0.0103), (0.3103, 0.3885, 0.0103), (0.3103, 0.5855, 0.0103), (-0.5049, 0.3885, 0.0103), (-0.5049, 0.5855, 0.0103), (0.08221, 0.5855, 0.0103), (0.1552, 0.5855, 0.0103), (0.07096, 0.5855, 0.0103), (0.07096, 0.3885, 0.0103), (0.1552, 0.3885, 0.0103), (0.2518, -0.7257, 0.0103), (-0.6477, -0.7257, 0.0103), (-0.5891, 0.3885, 0.0103), (-0.5891, 0.5855, 0.0103), (-0.7442, 0.3885, 0.0103), (0.2518, -0.2667, 0.0103), (-0.5779, 0.5855, 0.0103), (0.8531, 0.5855, 0.0103), (-0.6838, -0.7257, 0.0103), (0.5295, 0.3885, 0.0103), (0.5295, 0.5855, 0.0103)], [], [(0, 2, 3, 1), (182, 84, 7, 4, 95, 160, 161, 98, 162, 102, 175, 174, 104, 99, 172, 165, 103, 177, 178, 108, 105, 169, 199, 107, 201, 202, 109, 196, 68, 163, 164, 67, 194, 93, 193, 192, 70, 188, 111, 187, 186, 83, 176, 90, 183), (172, 64, 103, 165), (169, 106, 107, 199), (109, 110, 212, 106, 169, 105, 215, 64, 172, 99, 168, 101, 204, 162, 98, 97, 191, 94, 206, 207, 95, 4, 5, 71, 200, 197, 96, 209, 185, 100, 72, 205, 220, 78, 219, 217, 75, 74, 190, 195, 66, 222, 223, 65, 181, 81, 171, 170, 88, 87, 6, 7, 84, 85, 166, 89, 173, 176, 83, 82, 184, 79, 224, 188, 70, 69, 221, 91, 226, 194, 67, 86, 198, 92, 216, 196), (206, 94, 95, 207), (200, 71, 96, 197), (204, 101, 102, 162), (216, 92, 68, 196), (205, 73, 78, 220), (224, 79, 111, 188), (226, 91, 93, 194), (173, 89, 90, 176), (190, 76, 66, 195), (65, 77, 213, 76, 190, 74, 203, 73, 205, 72, 180, 71, 5, 6, 87, 210, 80, 208, 181), (208, 80, 81, 181), (184, 186, 263, 262), (72, 100, 185, 180), (74, 75, 217, 203), (213, 223, 310, 305), (202, 201, 281, 282), (221, 69, 70, 192), (76, 213, 305, 286), (77, 65, 223, 213), (96, 71, 313, 266), (184, 82, 83, 186), (81, 80, 256, 257), (87, 88, 170, 210), (85, 84, 182, 166), (92, 198, 304, 303), (78, 73, 271, 272), (97, 98, 161, 191), (222, 66, 285, 295), (99, 104, 174, 168), (94, 191, 309, 292), (105, 108, 178, 215), (215, 178, 280, 269), (110, 109, 202, 212), (86, 67, 164, 198), (102, 101, 307, 308), (3, 7, 15, 13), (5, 4, 10, 11), (3, 2, 4, 7), (0, 1, 6, 5), (8, 9, 11, 10), (2, 0, 9, 8), (4, 2, 8, 10), (0, 5, 11, 9), (12, 13, 15, 14), (7, 6, 14, 15), (1, 3, 13, 12), (6, 1, 12, 14), (17, 19, 115, 113), (115, 18, 16, 113), (20, 21, 117, 116), (22, 116, 117, 23), (24, 25, 121, 120), (121, 27, 26, 120), (100, 17, 113, 185), (113, 16, 96, 232, 209, 185), (209, 232, 96), (98, 24, 120, 161), (120, 26, 95, 241, 160, 161), (160, 241, 95), (99, 21, 20, 104), (72, 19, 17, 100), (97, 25, 24, 98), (167, 117, 21, 99, 168), (117, 167, 253), (167, 168, 101, 23, 117, 253), (179, 115, 19, 72, 180), (115, 179, 247), (179, 180, 71, 18, 115, 247), (189, 121, 25, 97, 191), (121, 189, 254), (189, 191, 94, 27, 121, 254), (71, 96, 16, 18), (101, 102, 22, 23), (104, 20, 116, 174), (175, 242, 102), (175, 174, 116, 22, 102, 242), (94, 95, 26, 27), (29, 31, 127, 125), (127, 30, 28, 125), (32, 33, 129, 128), (129, 35, 34, 128), (36, 37, 133, 132), (133, 39, 38, 132), (75, 29, 125, 217), (125, 28, 78, 234, 219, 217), (219, 234, 78), (108, 36, 132, 178), (132, 38, 103, 239, 177, 178), (177, 239, 103), (110, 33, 32, 109), (74, 31, 29, 75), (105, 37, 36, 108), (211, 129, 33, 110, 212), (129, 211, 251), (211, 212, 106, 35, 129, 251), (214, 127, 31, 74, 203), (127, 214, 245), (214, 203, 73, 30, 127, 245), (218, 133, 37, 105, 215), (133, 218, 252), (218, 215, 64, 39, 133, 252), (73, 78, 28, 30), (106, 107, 34, 35), (109, 32, 128, 202), (201, 240, 107), (128, 34, 107, 240, 201, 202), (64, 103, 38, 39), (41, 43, 139, 137), (139, 42, 40, 137), (44, 45, 141, 140), (141, 47, 46, 140), (48, 49, 145, 144), (145, 51, 50, 144), (65, 41, 137, 223), (137, 40, 66, 233, 222, 223), (222, 233, 66), (67, 48, 144, 164), (144, 50, 68, 237, 163, 164), (163, 237, 68), (69, 45, 44, 70), (77, 43, 41, 65), (86, 49, 48, 67), (225, 141, 45, 69, 221), (141, 225, 249), (225, 221, 91, 47, 141, 249), (227, 139, 43, 77, 213), (139, 227, 246), (227, 213, 76, 42, 139, 246), (228, 145, 49, 86, 198), (145, 228, 250), (228, 198, 92, 51, 145, 250), (76, 66, 40, 42), (91, 93, 46, 47), (70, 44, 140, 192), (193, 238, 93), (140, 46, 93, 238, 193, 192), (92, 68, 50, 51), (53, 55, 151, 149), (151, 54, 52, 149), (56, 57, 153, 152), (153, 59, 58, 152), (60, 61, 157, 156), (157, 63, 62, 156), (88, 53, 149, 170), (149, 52, 81, 235, 171, 170), (171, 235, 81), (83, 60, 156, 186), (156, 62, 111, 243, 187, 186), (187, 243, 111), (85, 57, 56, 84), (87, 55, 53, 88), (82, 61, 60, 83), (229, 153, 57, 85, 166), (153, 229, 255), (229, 166, 89, 59, 153, 255), (230, 151, 55, 87, 210), (151, 230, 244), (230, 210, 80, 54, 151, 244), (231, 157, 61, 82, 184), (157, 231, 248), (231, 184, 79, 63, 157, 248), (80, 81, 52, 54), (89, 90, 58, 59), (84, 56, 152, 182), (183, 236, 90), (152, 58, 90, 236, 183, 182), (79, 111, 62, 63), (18, 114, 112, 16), (115, 18, 16, 113), (23, 119, 118, 22), (22, 116, 117, 23), (27, 123, 122, 26), (121, 27, 26, 120), (16, 112, 197, 96), (113, 16, 96, 232, 209, 185), (209, 232, 96), (26, 122, 207, 95), (120, 26, 95, 241, 160, 161), (160, 241, 95), (167, 117, 116, 174, 168), (179, 115, 113, 185, 180), (189, 121, 120, 161, 191), (204, 119, 23, 101), (167, 168, 101, 23, 117, 253), (117, 167, 253), (200, 114, 18, 71), (115, 179, 247), (179, 180, 71, 18, 115, 247), (206, 123, 27, 94), (189, 191, 94, 27, 121, 254), (121, 189, 254), (112, 114, 200, 197), (118, 119, 204, 162), (22, 118, 162, 102), (175, 174, 116, 22, 102, 242), (175, 242, 102), (122, 123, 206, 207), (30, 126, 124, 28), (127, 30, 28, 125), (35, 131, 130, 34), (129, 35, 34, 128), (39, 135, 134, 38), (133, 39, 38, 132), (28, 124, 220, 78), (125, 28, 78, 234, 219, 217), (219, 234, 78), (38, 134, 165, 103), (132, 38, 103, 239, 177, 178), (177, 239, 103), (211, 129, 128, 202, 212), (214, 127, 125, 217, 203), (218, 133, 132, 178, 215), (169, 131, 35, 106), (211, 212, 106, 35, 129, 251), (129, 211, 251), (205, 126, 30, 73), (214, 203, 73, 30, 127, 245), (127, 214, 245), (172, 135, 39, 64), (218, 215, 64, 39, 133, 252), (133, 218, 252), (124, 126, 205, 220), (130, 131, 169, 199), (34, 130, 199, 107), (128, 34, 107, 240, 201, 202), (201, 240, 107), (134, 135, 172, 165), (42, 138, 136, 40), (139, 42, 40, 137), (47, 143, 142, 46), (141, 47, 46, 140), (51, 147, 146, 50), (145, 51, 50, 144), (40, 136, 195, 66), (137, 40, 66, 233, 222, 223), (222, 233, 66), (50, 146, 196, 68), (144, 50, 68, 237, 163, 164), (163, 237, 68), (192, 221, 225, 141, 140), (227, 139, 137, 223, 213), (164, 198, 228, 145, 144), (226, 143, 47, 91), (225, 221, 91, 47, 141, 249), (141, 225, 249), (190, 138, 42, 76), (227, 213, 76, 42, 139, 246), (139, 227, 246), (216, 147, 51, 92), (228, 198, 92, 51, 145, 250), (145, 228, 250), (136, 138, 190, 195), (142, 143, 226, 194), (46, 142, 194, 93), (140, 46, 93, 238, 193, 192), (193, 238, 93), (146, 147, 216, 196), (54, 150, 148, 52), (151, 54, 52, 149), (59, 155, 154, 58), (153, 59, 58, 152), (63, 159, 158, 62), (157, 63, 62, 156), (52, 148, 181, 81), (149, 52, 81, 235, 171, 170), (171, 235, 81), (62, 158, 188, 111), (156, 62, 111, 243, 187, 186), (187, 243, 111), (182, 166, 229, 153, 152), (230, 151, 149, 170, 210), (186, 184, 231, 157, 156), (173, 155, 59, 89), (229, 166, 89, 59, 153, 255), (153, 229, 255), (208, 150, 54, 80), (230, 210, 80, 54, 151, 244), (151, 230, 244), (224, 159, 63, 79), (157, 231, 248), (231, 184, 79, 63, 157, 248), (148, 150, 208, 181), (154, 155, 173, 176), (58, 154, 176, 90), (152, 58, 90, 236, 183, 182), (183, 236, 90), (158, 159, 224, 188), (306, 283, 267, 266, 313), (272, 271, 275, 276, 284), (270, 264, 265, 297, 296), (310, 295, 285, 286, 305), (263, 291, 315, 314, 262), (289, 278, 257, 256, 268), (312, 290, 274, 273, 277), (261, 260, 293, 292, 309), (298, 299, 311, 308, 307), (280, 279, 259, 258, 269), (282, 281, 288, 287, 294), (301, 300, 302, 303, 304), (212, 202, 282, 294), (73, 203, 275, 271), (90, 89, 273, 274), (164, 163, 300, 301), (192, 193, 265, 264), (111, 79, 314, 315), (103, 64, 258, 259), (185, 209, 267, 283), (170, 171, 278, 289), (219, 78, 272, 284), (198, 164, 301, 304), (217, 219, 284, 276), (209, 96, 266, 267), (183, 90, 274, 290), (223, 222, 295, 310), (66, 76, 286, 285), (101, 168, 298, 307), (80, 210, 268, 256), (174, 175, 311, 299), (64, 215, 269, 258), (186, 187, 291, 263), (221, 192, 264, 270), (93, 91, 296, 297), (107, 106, 287, 288), (201, 107, 288, 281), (193, 93, 297, 265), (160, 95, 293, 260), (180, 185, 283, 306), (163, 68, 302, 300), (203, 217, 276, 275), (89, 166, 277, 273), (191, 161, 261, 309), (177, 103, 259, 279), (95, 94, 292, 293), (175, 102, 308, 311), (171, 81, 257, 278), (91, 221, 270, 296), (71, 180, 306, 313), (166, 182, 312, 277), (79, 184, 262, 314), (210, 170, 289, 268), (161, 160, 260, 261), (68, 92, 303, 302), (182, 183, 290, 312), (178, 177, 279, 280), (168, 174, 299, 298), (187, 111, 315, 291), (106, 212, 294, 287)])
_uv = me_plane_002.uv_layers.new(name='UVMap')
_uv.uv.foreach_set('vector', [0.0, 0.0, 0.0, 1.0, 1.0, 1.0, 1.0, 0.0, 0.9265, 0.7928, 0.9265, 0.7928, 1.0, 1.0, 0.0, 1.0, 0.08576, 0.7928, 0.09138, 0.7928, 0.1279, 0.7928, 0.1279, 0.7928, 0.2054, 0.7928, 0.2054, 0.7928, 0.2111, 0.7928, 0.2476, 0.7928, 0.2476, 0.7928, 0.2476, 0.6942, 0.3128, 0.6942, 0.3128, 0.7928, 0.3128, 0.7928, 0.3184, 0.7928, 0.3549, 0.7928, 0.3549, 0.7928, 0.3549, 0.6942, 0.4325, 0.6942, 0.4325, 0.7928, 0.4325, 0.7928, 0.4381, 0.7928, 0.4746, 0.7928, 0.4746, 0.7928, 0.5355, 0.7928, 0.5355, 0.7928, 0.5411, 0.7928, 0.5776, 0.7928, 0.5776, 0.7928, 0.6552, 0.7928, 0.6552, 0.7928, 0.6608, 0.7928, 0.6973, 0.7928, 0.6973, 0.7928, 0.7647, 0.7928, 0.7647, 0.7928, 0.7704, 0.7928, 0.8069, 0.7928, 0.8069, 0.7928, 0.8844, 0.7928, 0.8844, 0.7928, 0.89, 0.7928, 0.3128, 0.6942, 0.3128, 0.6942, 0.3128, 0.7928, 0.3128, 0.7928, 0.4325, 0.6942, 0.4325, 0.6942, 0.4325, 0.7928, 0.4325, 0.7928, 0.4746, 0.7928, 0.4746, 0.6942, 0.4746, 0.6942, 0.4325, 0.6942, 0.4325, 0.6942, 0.3549, 0.6942, 0.3549, 0.6942, 0.3128, 0.6942, 0.3128, 0.6942, 0.2476, 0.6942, 0.2476, 0.6942, 0.2054, 0.6942, 0.2054, 0.6942, 0.2054, 0.7928, 0.1279, 0.7928, 0.1279, 0.6942, 0.1279, 0.6942, 0.08576, 0.6942, 0.08576, 0.6942, 0.08576, 0.7928, 0.08576, 0.7928, 0.0, 1.0, 0.0, 0.0, 0.1581, 0.1371, 0.1581, 0.1371, 0.1581, 0.3667, 0.1581, 0.3667, 0.1605, 0.3667, 0.1762, 0.3667, 0.1762, 0.3667, 0.1762, 0.1371, 0.3851, 0.1371, 0.3851, 0.3667, 0.3851, 0.3667, 0.3876, 0.3667, 0.4032, 0.3667, 0.4032, 0.3667, 0.4032, 0.1371, 0.6078, 0.1371, 0.6078, 0.3667, 0.6078, 0.3667, 0.6102, 0.3667, 0.6259, 0.3667, 0.6259, 0.3667, 0.8371, 0.3667, 0.8371, 0.3667, 0.8395, 0.3667, 0.8551, 0.3667, 0.8551, 0.3667, 0.8551, 0.1371, 1.0, 0.0, 1.0, 1.0, 0.9265, 0.7928, 0.9265, 0.6942, 0.9265, 0.6942, 0.8844, 0.6942, 0.8844, 0.6942, 0.8844, 0.7928, 0.8069, 0.7928, 0.8069, 0.6942, 0.8069, 0.6942, 0.7647, 0.6942, 0.7647, 0.6942, 0.7647, 0.7928, 0.6973, 0.7928, 0.6973, 0.6942, 0.6973, 0.6942, 0.6552, 0.6942, 0.6552, 0.6942, 0.6552, 0.7928, 0.5776, 0.7928, 0.5776, 0.6942, 0.5776, 0.6942, 0.5355, 0.6942, 0.5355, 0.6942, 0.5355, 0.7928, 0.08576, 0.6942, 0.08576, 0.6942, 0.08576, 0.7928, 0.08576, 0.7928, 0.1581, 0.1371, 0.1581, 0.1371, 0.1581, 0.3667, 0.1581, 0.3667, 0.2054, 0.6942, 0.2054, 0.6942, 0.2054, 0.7928, 0.2054, 0.7928, 0.5355, 0.6942, 0.5355, 0.6942, 0.5355, 0.7928, 0.5355, 0.7928, 0.3851, 0.1371, 0.3851, 0.1371, 0.3851, 0.3667, 0.3851, 0.3667, 0.7647, 0.6942, 0.7647, 0.6942, 0.7647, 0.7928, 0.7647, 0.7928, 0.6552, 0.6942, 0.6552, 0.6942, 0.6552, 0.7928, 0.6552, 0.7928, 0.8844, 0.6942, 0.8844, 0.6942, 0.8844, 0.7928, 0.8844, 0.7928, 0.6078, 0.1371, 0.6078, 0.1371, 0.6078, 0.3667, 0.6078, 0.3667, 0.6259, 0.3667, 0.6259, 0.1371, 0.6259, 0.1371, 0.6078, 0.1371, 0.6078, 0.1371, 0.4032, 0.1371, 0.4032, 0.1371, 0.3851, 0.1371, 0.3851, 0.1371, 0.1762, 0.1371, 0.1762, 0.1371, 0.1581, 0.1371, 0.0, 0.0, 1.0, 0.0, 0.8551, 0.1371, 0.8551, 0.1371, 0.8371, 0.1371, 0.8371, 0.1371, 0.8371, 0.3667, 0.8371, 0.1371, 0.8371, 0.1371, 0.8371, 0.3667, 0.8371, 0.3667, 0.8069, 0.6942, 0.8069, 0.7928, 0.8069, 0.7928, 0.8069, 0.6942, 0.1762, 0.1371, 0.1762, 0.3667, 0.1762, 0.3667, 0.1762, 0.1371, 0.4032, 0.1371, 0.4032, 0.3667, 0.4032, 0.3667, 0.4032, 0.1371, 0.6259, 0.1371, 0.6259, 0.3667, 0.6259, 0.3667, 0.6259, 0.1371, 0.4746, 0.7928, 0.4381, 0.7928, 0.4381, 0.7928, 0.4746, 0.7928, 0.6973, 0.6942, 0.6973, 0.6942, 0.6973, 0.7928, 0.6973, 0.7928, 0.6078, 0.1371, 0.6259, 0.1371, 0.6259, 0.1371, 0.6078, 0.1371, 0.6259, 0.1371, 0.6259, 0.3667, 0.6259, 0.3667, 0.6259, 0.1371, 0.1581, 0.3667, 0.1581, 0.1371, 0.1581, 0.1371, 0.1581, 0.3667, 0.8069, 0.6942, 0.8069, 0.6942, 0.8069, 0.7928, 0.8069, 0.7928, 0.8371, 0.3667, 0.8371, 0.1371, 0.8371, 0.1371, 0.8371, 0.3667, 0.8551, 0.1371, 0.8551, 0.3667, 0.8551, 0.3667, 0.8551, 0.1371, 0.9265, 0.6942, 0.9265, 0.7928, 0.9265, 0.7928, 0.9265, 0.6942, 0.5355, 0.6942, 0.5776, 0.6942, 0.5776, 0.6942, 0.5355, 0.6942, 0.3851, 0.3667, 0.3851, 0.1371, 0.3851, 0.1371, 0.3851, 0.3667, 0.1279, 0.6942, 0.1279, 0.7928, 0.1279, 0.7928, 0.1279, 0.6942, 0.6102, 0.3667, 0.6078, 0.3667, 0.6078, 0.3667, 0.6102, 0.3667, 0.2476, 0.6942, 0.2476, 0.7928, 0.2476, 0.7928, 0.2476, 0.6942, 0.08576, 0.6942, 0.1279, 0.6942, 0.1279, 0.6942, 0.08576, 0.6942, 0.3549, 0.6942, 0.3549, 0.7928, 0.3549, 0.7928, 0.3549, 0.6942, 0.3549, 0.6942, 0.3549, 0.7928, 0.3549, 0.7928, 0.3549, 0.6942, 0.4746, 0.6942, 0.4746, 0.7928, 0.4746, 0.7928, 0.4746, 0.6942, 0.5776, 0.6942, 0.5776, 0.7928, 0.5776, 0.7928, 0.5776, 0.6942, 0.2054, 0.7928, 0.2054, 0.6942, 0.2054, 0.6942, 0.2054, 0.7928, 1.0, 1.0, 1.0, 1.0, 1.0, 1.0, 1.0, 1.0, 0.0, 0.0, 0.0, 1.0, 0.0, 1.0, 0.0, 0.0, 1.0, 1.0, 0.0, 1.0, 0.0, 1.0, 1.0, 1.0, 0.0, 0.0, 1.0, 0.0, 1.0, 0.0, 0.0, 0.0, 0.0, 1.0, 0.0, 0.0, 0.0, 0.0, 0.0, 1.0, 0.0, 1.0, 0.0, 0.0, 0.0, 0.0, 0.0, 1.0, 0.0, 1.0, 0.0, 1.0, 0.0, 1.0, 0.0, 1.0, 0.0, 0.0, 0.0, 0.0, 0.0, 0.0, 0.0, 0.0, 1.0, 0.0, 1.0, 1.0, 1.0, 1.0, 1.0, 0.0, 1.0, 1.0, 1.0, 0.0, 1.0, 0.0, 1.0, 1.0, 1.0, 0.0, 1.0, 1.0, 1.0, 1.0, 1.0, 0.0, 1.0, 0.0, 1.0, 0.0, 1.0, 0.0, 1.0, 0.0, 1.0, 0.0, 1.0, 1.0, 1.0, 1.0, 1.0, 0.0, 1.0, 1.0, 0.0, 1.0, 0.0, 0.0, 1.0, 0.0, 0.0, 0.0, 1.0, 0.0, 1.0, 1.061e-05, 0.0, 1.061e-05, 0.0, 1.0, 0.0, 1.061e-05, 1.0, 1.061e-05, 1.0, 1.0, 0.0, 0.0, 1.0, 0.0, 1.0, 1.061e-05, 0.0, 1.061e-05, 1.0, 1.061e-05, 1.0, 1.0, 0.0, 1.0, 0.0, 1.061e-05, 1.0, 0.0, 1.0, 0.0, 1.0, 0.0, 1.0, 0.0, 1.0, 0.0, 0.0, 0.0, 0.0, 0.0, 0.1178, 0.0, 0.1335, 0.0, 1.0, 0.0, 0.1335, 0.0, 0.1178, 0.0, 0.0, 0.0, 0.0, 0.0, 0.0, 0.0, 0.0, 1.061e-05, 0.0, 1.061e-05, 0.0, 1.061e-05, 0.0, 1.0, 0.0, 1.0, 0.0, 0.8822, 0.0, 0.8665, 0.0, 1.061e-05, 0.0, 0.8665, 0.0, 0.8822, 0.0, 1.0, 1.0, 0.0, 1.0, 0.0, 0.0, 0.0, 0.0, 0.0, 1.0, 1.0, 1.0, 1.0, 1.0, 0.0, 1.0, 0.0, 1.0, 0.0, 1.0, 0.0, 0.0, 0.0, 0.0, 0.0, 1.0, 1.061e-05, 1.0, 1.061e-05, 1.0, 0.0, 1.0, 0.0, 1.0, 1.061e-05, 1.0, 1.061e-05, 1.0, 1.061e-05, 1.0, 1.203e-05, 1.0, 1.061e-05, 1.0, 1.061e-05, 1.0, 1.0, 1.0, 1.0, 1.0, 1.061e-05, 1.0, 1.203e-05, 1.0, 1.0, 1.0, 1.0, 1.0, 1.0, 1.0, 1.0, 1.0, 1.0, 1.0, 1.0, 1.0, 1.0, 1.0, 1.0, 1.0, 1.0, 1.0, 1.0, 0.0, 1.0, 0.0, 1.0, 1.0, 1.0, 1.0, 1.0, 1.0, 1.061e-05, 1.0, 1.061e-05, 1.0, 0.0, 1.0, 0.0, 1.0, 1.061e-05, 1.0, 1.061e-05, 1.0, 1.061e-05, 1.0, 1.203e-05, 1.0, 1.061e-05, 1.0, 1.061e-05, 1.0, 1.0, 1.0, 1.0, 1.0, 1.061e-05, 1.0, 1.203e-05, 0.0, 1.0, 0.0, 0.0, 0.0, 0.0, 0.0, 1.0, 1.0, 1.0, 0.0, 1.0, 0.0, 1.0, 1.0, 1.0, 0.0, 0.0, 0.0, 0.0, 0.0, 1.061e-05, 0.0, 1.061e-05, 0.0, 0.8665, 0.0, 0.8822, 0.0, 1.0, 0.0, 0.8665, 0.0, 1.061e-05, 0.0, 1.061e-05, 0.0, 1.0, 0.0, 1.0, 0.0, 0.8822, 1.0, 1.0, 0.0, 1.0, 0.0, 1.0, 1.0, 1.0, 1.0, 0.0, 1.0, 1.0, 1.0, 1.0, 1.0, 0.0, 1.0, 1.0, 0.0, 1.0, 0.0, 0.0, 1.0, 0.0, 0.0, 0.0, 1.0, 0.0, 1.0, 1.123e-05, 0.0, 1.121e-05, 1.0, 1.123e-05, 1.0, 1.0, 0.0, 1.0, 0.0, 1.121e-05, 0.0, 0.0, 1.0, 0.0, 1.0, 1.097e-05, 0.0, 1.097e-05, 1.0, 1.097e-05, 1.0, 1.0, 0.0, 1.0, 0.0, 1.097e-05, 1.0, 0.0, 1.0, 0.0, 1.0, 0.0, 1.0, 0.0, 1.0, 0.0, 0.0, 0.0, 0.0, 0.0, 0.1178, 0.0, 0.1335, 0.0, 1.0, 0.0, 0.1335, 0.0, 0.1178, 0.0, 0.0, 0.0, 0.0, 0.0, 0.0, 0.0, 0.0, 1.097e-05, 0.0, 1.097e-05, 0.0, 1.097e-05, 0.0, 1.0, 0.0, 1.0, 0.0, 0.8822, 0.0, 0.8665, 0.0, 1.097e-05, 0.0, 0.8665, 0.0, 0.8822, 0.0, 1.0, 1.0, 0.0, 1.0, 0.0, 0.0, 0.0, 0.0, 0.0, 1.0, 1.0, 1.0, 1.0, 1.0, 0.0, 1.0, 0.0, 1.0, 0.0, 1.0, 0.0, 0.0, 0.0, 0.0, 0.0, 1.0, 1.123e-05, 1.0, 1.121e-05, 1.0, 0.0, 1.0, 0.0, 1.0, 1.123e-05, 1.0, 1.121e-05, 1.0, 1.123e-05, 1.0, 1.296e-05, 1.0, 1.123e-05, 1.0, 1.123e-05, 1.0, 1.0, 1.0, 1.0, 1.0, 1.121e-05, 1.0, 1.296e-05, 1.0, 1.0, 1.0, 1.0, 1.0, 1.0, 1.0, 1.0, 1.0, 1.0, 1.0, 1.0, 1.0, 1.0, 1.0, 1.0, 1.0, 1.0, 1.0, 1.0, 0.0, 1.0, 0.0, 1.0, 1.0, 1.0, 1.0, 1.0, 1.0, 1.097e-05, 1.0, 1.097e-05, 1.0, 0.0, 1.0, 0.0, 1.0, 1.097e-05, 1.0, 1.097e-05, 1.0, 1.097e-05, 1.0, 1.273e-05, 1.0, 1.097e-05, 1.0, 1.097e-05, 1.0, 1.0, 1.0, 1.0, 1.0, 1.097e-05, 1.0, 1.273e-05, 0.0, 1.0, 0.0, 0.0, 0.0, 0.0, 0.0, 1.0, 1.0, 1.0, 0.0, 1.0, 0.0, 1.0, 1.0, 1.0, 0.0, 0.0, 0.0, 0.0, 0.0, 1.123e-05, 0.0, 1.121e-05, 0.0, 0.8665, 0.0, 0.8822, 0.0, 1.0, 0.0, 1.123e-05, 0.0, 1.0, 0.0, 1.0, 0.0, 0.8822, 0.0, 0.8665, 0.0, 1.121e-05, 1.0, 1.0, 0.0, 1.0, 0.0, 1.0, 1.0, 1.0, 1.0, 0.0, 1.0, 1.0, 1.0, 1.0, 1.0, 0.0, 1.0, 1.0, 0.0, 1.0, 0.0, 0.0, 1.0, 0.0, 0.0, 0.0, 1.0, 0.0, 1.0, 1.203e-05, 0.0, 1.198e-05, 1.0, 1.203e-05, 1.0, 1.0, 0.0, 1.0, 0.0, 1.198e-05, 0.0, 0.0, 1.0, 0.0, 1.0, 1.15e-05, 0.0, 1.15e-05, 1.0, 1.15e-05, 1.0, 1.0, 0.0, 1.0, 0.0, 1.15e-05, 1.0, 0.0, 1.0, 0.0, 1.0, 0.0, 1.0, 0.0, 1.0, 0.0, 0.0, 0.0, 0.0, 0.0, 0.1178, 0.0, 0.1335, 0.0, 1.0, 0.0, 0.1335, 0.0, 0.1178, 0.0, 0.0, 0.0, 0.0, 0.0, 0.0, 0.0, 0.0, 1.15e-05, 0.0, 1.15e-05, 0.0, 1.15e-05, 0.0, 1.0, 0.0, 1.0, 0.0, 0.8822, 0.0, 0.8665, 0.0, 1.15e-05, 0.0, 0.8665, 0.0, 0.8822, 0.0, 1.0, 1.0, 0.0, 1.0, 0.0, 0.0, 0.0, 0.0, 0.0, 1.0, 1.0, 1.0, 1.0, 1.0, 0.0, 1.0, 0.0, 1.0, 0.0, 1.0, 0.0, 0.0, 0.0, 0.0, 0.0, 1.0, 1.203e-05, 1.0, 1.198e-05, 1.0, 0.0, 1.0, 0.0, 1.0, 1.203e-05, 1.0, 1.198e-05, 1.0, 1.203e-05, 1.0, 1.38e-05, 1.0, 1.203e-05, 1.0, 1.203e-05, 1.0, 1.0, 1.0, 1.0, 1.0, 1.198e-05, 1.0, 1.38e-05, 1.0, 1.0, 1.0, 1.0, 1.0, 1.0, 1.0, 1.0, 1.0, 1.0, 1.0, 1.0, 1.0, 1.0, 1.0, 1.0, 1.0, 1.0, 1.0, 1.0, 0.0, 1.0, 0.0, 1.0, 1.0, 1.0, 1.0, 1.0, 1.0, 1.15e-05, 1.0, 1.15e-05, 1.0, 0.0, 1.0, 0.0, 1.0, 1.15e-05, 1.0, 1.15e-05, 1.0, 1.15e-05, 1.0, 1.327e-05, 1.0, 1.15e-05, 1.0, 1.15e-05, 1.0, 1.0, 1.0, 1.0, 1.0, 1.15e-05, 1.0, 1.327e-05, 0.0, 1.0, 0.0, 0.0, 0.0, 0.0, 0.0, 1.0, 1.0, 1.0, 0.0, 1.0, 0.0, 1.0, 1.0, 1.0, 0.0, 0.0, 0.0, 0.0, 0.0, 1.203e-05, 0.0, 1.198e-05, 0.0, 0.8665, 0.0, 0.8822, 0.0, 1.0, 0.0, 1.203e-05, 0.0, 1.0, 0.0, 1.0, 0.0, 0.8822, 0.0, 0.8665, 0.0, 1.198e-05, 1.0, 1.0, 0.0, 1.0, 0.0, 1.0, 1.0, 1.0, 1.0, 0.0, 1.0, 1.0, 1.0, 1.0, 1.0, 0.0, 1.0, 1.0, 0.0, 1.0, 0.0, 0.0, 1.0, 0.0, 0.0, 0.0, 1.0, 0.0, 1.0, 1.273e-05, 0.0, 1.276e-05, 1.0, 1.273e-05, 1.0, 1.0, 0.0, 1.0, 0.0, 1.276e-05, 0.0, 0.0, 1.0, 0.0, 1.0, 1.203e-05, 0.0, 1.198e-05, 1.0, 1.203e-05, 1.0, 1.0, 0.0, 1.0, 0.0, 1.198e-05, 1.0, 0.0, 1.0, 0.0, 1.0, 0.0, 1.0, 0.0, 1.0, 0.0, 0.0, 0.0, 0.0, 0.0, 0.1178, 0.0, 0.1335, 0.0, 1.0, 0.0, 0.1335, 0.0, 0.1178, 0.0, 0.0, 0.0, 0.0, 0.0, 0.0, 0.0, 0.0, 1.203e-05, 0.0, 1.198e-05, 0.0, 1.203e-05, 0.0, 1.0, 0.0, 1.0, 0.0, 0.8822, 0.0, 0.8665, 0.0, 1.198e-05, 0.0, 0.8665, 0.0, 0.8822, 0.0, 1.0, 1.0, 0.0, 1.0, 0.0, 0.0, 0.0, 0.0, 0.0, 1.0, 1.0, 1.0, 1.0, 1.0, 0.0, 1.0, 0.0, 1.0, 0.0, 1.0, 0.0, 0.0, 0.0, 0.0, 0.0, 1.0, 1.273e-05, 1.0, 1.276e-05, 1.0, 0.0, 1.0, 0.0, 1.0, 1.273e-05, 1.0, 1.276e-05, 1.0, 1.273e-05, 1.0, 1.486e-05, 1.0, 1.273e-05, 1.0, 1.273e-05, 1.0, 1.0, 1.0, 1.0, 1.0, 1.276e-05, 1.0, 1.486e-05, 1.0, 1.0, 1.0, 1.0, 1.0, 1.0, 1.0, 1.0, 1.0, 1.0, 1.0, 1.0, 1.0, 1.0, 1.0, 1.0, 1.0, 1.0, 1.0, 1.0, 0.0, 1.0, 0.0, 1.0, 1.0, 1.0, 1.0, 1.0, 1.0, 1.203e-05, 1.0, 1.198e-05, 1.0, 0.0, 1.0, 0.0, 1.0, 1.203e-05, 1.0, 1.198e-05, 1.0, 1.203e-05, 1.0, 1.415e-05, 1.0, 1.203e-05, 1.0, 1.203e-05, 1.0, 1.0, 1.0, 1.0, 1.0, 1.198e-05, 1.0, 1.415e-05, 0.0, 1.0, 0.0, 0.0, 0.0, 0.0, 0.0, 1.0, 1.0, 1.0, 0.0, 1.0, 0.0, 1.0, 1.0, 1.0, 0.0, 0.0, 0.0, 0.0, 0.0, 1.273e-05, 0.0, 1.276e-05, 0.0, 0.8665, 0.0, 0.8822, 0.0, 1.0, 0.0, 1.273e-05, 0.0, 1.0, 0.0, 1.0, 0.0, 0.8822, 0.0, 0.8665, 0.0, 1.276e-05, 1.0, 1.0, 0.0, 1.0, 0.0, 1.0, 1.0, 1.0, 2.472e-05, 1.0, 0.0, 1.0, 0.0, 0.0, 2.474e-05, 0.0, 1.0, 1.0, 2.472e-05, 1.0, 2.474e-05, 0.0, 1.0, 0.0, 1.0, 1.0, 1.0, 1.0, 0.0, 1.0, 0.0, 1.0, 0.0, 1.0, 0.0, 0.0, 1.0, 0.0, 1.0, 1.0, 1.0, 1.0, 1.0, 1.0, 0.0, 1.0, 0.0, 1.0, 1.0, 0.0, 1.0, 1.0, 0.0, 1.0, 0.0, 0.0, 2.472e-05, 0.0, 0.0, 0.0, 0.0, 0.0, 2.472e-05, 0.0, 1.0, 0.0, 2.472e-05, 0.0, 2.472e-05, 0.0, 0.1178, 0.0, 0.1335, 0.0, 1.0, 0.0, 0.1335, 0.0, 0.1178, 0.0, 2.472e-05, 0.0, 0.0, 1.0, 0.0, 1.0, 0.0, 1.0, 0.0, 1.0, 0.0, 0.0, 0.0, 1.0, 0.0, 1.0, 0.0, 0.8822, 0.0, 0.8665, 0.0, 0.0, 0.0, 0.8665, 0.0, 0.8822, 0.0, 1.0, 1.0, 0.0, 1.0, 0.0, 0.0, 0.0, 0.0, 0.0, 1.0, 0.0, 1.0, 1.0, 1.0, 1.0, 1.0, 0.0, 1.0, 0.0, 1.0, 1.0, 1.0, 0.0, 1.0, 0.0, 0.0, 0.0, 0.0, 0.0, 1.0, 0.0, 1.0, 1.0, 1.0, 1.0, 1.0, 1.0, 1.0, 1.0, 1.0, 0.0, 1.0, 0.0, 1.0, 1.0, 1.0, 1.0, 1.0, 0.0, 1.0, 0.0, 1.0, 0.0, 1.0, 0.0, 1.0, 0.0, 0.0, 1.0, 0.0, 1.0, 2.474e-05, 1.0, 2.472e-05, 1.0, 1.0, 1.0, 1.0, 1.0, 1.0, 1.0, 1.0, 1.0, 1.0, 1.0, 2.472e-05, 1.0, 2.474e-05, 1.0, 1.0, 1.0, 1.0, 1.0, 1.0, 1.0, 1.0, 1.0, 1.0, 1.0, 1.0, 1.0, 1.0, 0.0, 1.0, 0.0, 1.0, 1.0, 1.0, 1.0, 1.0, 0.0, 1.0, 0.0, 1.0, 0.0, 1.0, 0.0, 1.0, 0.0, 0.0, 0.0, 0.0, 1.0, 0.0, 1.0, 0.0, 0.0, 0.0, 1.0, 1.0, 1.0, 1.0, 1.0, 0.0, 1.0, 0.0, 1.0, 0.0, 1.0, 0.0, 1.0, 0.0, 1.0, 0.0, 0.8665, 0.0, 0.0, 0.0, 0.0, 0.0, 1.0, 0.0, 1.0, 0.0, 0.8822, 0.0, 0.8665, 0.0, 0.8822, 0.0, 1.0, 0.0, 1.0, 1.0, 1.0, 1.0, 1.0, 0.0, 1.0, 2.555e-05, 1.0, 0.0, 1.0, 0.0, 0.0, 2.557e-05, 0.0, 1.0, 1.0, 2.555e-05, 1.0, 2.557e-05, 0.0, 1.0, 0.0, 1.0, 1.0, 1.0, 1.0, 0.0, 1.0, 0.0, 1.0, 1.0, 0.0, 1.0, 1.0, 0.0, 1.0, 0.0, 0.0, 1.0, 1.0, 1.0, 1.0, 0.0, 1.0, 0.0, 1.0, 1.0, 0.0, 1.0, 1.0, 0.0, 1.0, 0.0, 0.0, 2.555e-05, 0.0, 0.0, 0.0, 0.0, 0.0, 2.555e-05, 0.0, 1.0, 0.0, 2.555e-05, 0.0, 2.555e-05, 0.0, 0.1178, 0.0, 0.1335, 0.0, 1.0, 0.0, 0.1335, 0.0, 0.1178, 0.0, 2.555e-05, 0.0, 0.0, 1.0, 0.0, 1.0, 0.0, 1.0, 0.0, 1.0, 0.0, 0.0, 0.0, 1.0, 0.0, 1.0, 0.0, 0.8822, 0.0, 0.8665, 0.0, 0.0, 0.0, 0.8665, 0.0, 0.8822, 0.0, 1.0, 1.0, 0.0, 1.0, 0.0, 0.0, 0.0, 0.0, 0.0, 1.0, 0.0, 1.0, 1.0, 1.0, 1.0, 1.0, 0.0, 1.0, 0.0, 1.0, 1.0, 1.0, 0.0, 1.0, 0.0, 0.0, 0.0, 0.0, 0.0, 1.0, 0.0, 1.0, 1.0, 1.0, 1.0, 1.0, 1.0, 1.0, 1.0, 1.0, 0.0, 1.0, 0.0, 1.0, 1.0, 1.0, 1.0, 1.0, 0.0, 1.0, 0.0, 1.0, 0.0, 1.0, 0.0, 1.0, 0.0, 0.0, 1.0, 0.0, 1.0, 2.557e-05, 1.0, 2.555e-05, 1.0, 1.0, 1.0, 1.0, 1.0, 2.555e-05, 1.0, 2.557e-05, 1.0, 1.0, 1.0, 1.0, 1.0, 1.0, 1.0, 1.0, 1.0, 1.0, 1.0, 1.0, 1.0, 1.0, 1.0, 1.0, 1.0, 1.0, 1.0, 1.0, 0.0, 1.0, 0.0, 1.0, 1.0, 1.0, 1.0, 1.0, 0.0, 1.0, 0.0, 1.0, 0.0, 1.0, 0.0, 1.0, 0.0, 0.0, 0.0, 0.0, 1.0, 0.0, 1.0, 0.0, 0.0, 0.0, 1.0, 1.0, 1.0, 1.0, 1.0, 0.0, 1.0, 0.0, 1.0, 0.0, 1.0, 0.0, 1.0, 0.0, 1.0, 0.0, 0.0, 0.0, 1.0, 0.0, 1.0, 0.0, 0.8822, 0.0, 0.8665, 0.0, 0.0, 0.0, 0.8665, 0.0, 0.8822, 0.0, 1.0, 0.0, 1.0, 1.0, 1.0, 1.0, 1.0, 0.0, 1.0, 2.72e-05, 1.0, 0.0, 1.0, 0.0, 0.0, 2.724e-05, 0.0, 1.0, 1.0, 2.72e-05, 1.0, 2.724e-05, 0.0, 1.0, 0.0, 1.0, 1.0, 1.0, 1.0, 0.0, 1.0, 0.0, 1.0, 1.0, 0.0, 1.0, 1.0, 0.0, 1.0, 0.0, 0.0, 1.0, 1.0, 1.0, 1.0, 0.0, 1.0, 0.0, 1.0, 1.0, 0.0, 1.0, 1.0, 0.0, 1.0, 0.0, 0.0, 2.72e-05, 0.0, 0.0, 0.0, 0.0, 0.0, 2.72e-05, 0.0, 1.0, 0.0, 2.72e-05, 0.0, 2.72e-05, 0.0, 0.1178, 0.0, 0.1335, 0.0, 1.0, 0.0, 0.1335, 0.0, 0.1178, 0.0, 2.72e-05, 0.0, 0.0, 1.0, 0.0, 1.0, 0.0, 1.0, 0.0, 1.0, 0.0, 0.0, 0.0, 1.0, 0.0, 1.0, 0.0, 0.8822, 0.0, 0.8665, 0.0, 0.0, 0.0, 0.8665, 0.0, 0.8822, 0.0, 1.0, 0.0, 0.0, 1.0, 0.0, 1.0, 0.0, 1.0, 0.0, 0.0, 0.0, 1.0, 1.0, 1.0, 1.0, 1.0, 0.0, 1.0, 0.0, 1.0, 1.0, 0.0, 0.0, 1.0, 0.0, 1.0, 0.0, 1.0, 0.0, 0.0, 0.0, 1.0, 1.0, 1.0, 1.0, 1.0, 1.0, 1.0, 1.0, 1.0, 0.0, 1.0, 0.0, 1.0, 1.0, 1.0, 1.0, 1.0, 0.0, 1.0, 0.0, 1.0, 0.0, 1.0, 0.0, 1.0, 0.0, 0.0, 1.0, 0.0, 1.0, 2.724e-05, 1.0, 2.72e-05, 1.0, 1.0, 1.0, 1.0, 1.0, 2.72e-05, 1.0, 2.724e-05, 1.0, 1.0, 1.0, 1.0, 1.0, 1.0, 1.0, 1.0, 1.0, 1.0, 1.0, 1.0, 1.0, 1.0, 1.0, 1.0, 1.0, 1.0, 1.0, 1.0, 0.0, 1.0, 0.0, 1.0, 1.0, 1.0, 1.0, 1.0, 0.0, 1.0, 0.0, 1.0, 0.0, 1.0, 0.0, 1.0, 0.0, 0.0, 0.0, 0.0, 1.0, 0.0, 1.0, 0.0, 0.0, 0.0, 1.0, 1.0, 1.0, 1.0, 1.0, 0.0, 1.0, 0.0, 1.0, 0.0, 1.0, 0.0, 1.0, 0.0, 1.0, 0.0, 0.0, 0.0, 1.0, 0.0, 1.0, 0.0, 0.8822, 0.0, 0.8665, 0.0, 0.0, 0.0, 0.8665, 0.0, 0.8822, 0.0, 1.0, 0.0, 1.0, 1.0, 1.0, 1.0, 1.0, 0.0, 1.0, 2.802e-05, 1.0, 0.0, 1.0, 0.0, 0.0, 2.801e-05, 0.0, 1.0, 1.0, 2.802e-05, 1.0, 2.801e-05, 0.0, 1.0, 0.0, 1.0, 1.0, 1.0, 1.0, 0.0, 1.0, 0.0, 1.0, 1.0, 0.0, 1.0, 1.0, 0.0, 1.0, 0.0, 0.0, 1.0, 1.0, 1.0, 1.0, 0.0, 1.0, 0.0, 1.0, 1.0, 0.0, 1.0, 1.0, 0.0, 1.0, 0.0, 0.0, 2.802e-05, 0.0, 0.0, 0.0, 0.0, 0.0, 2.802e-05, 0.0, 1.0, 0.0, 2.802e-05, 0.0, 2.802e-05, 0.0, 0.1178, 0.0, 0.1335, 0.0, 1.0, 0.0, 0.1335, 0.0, 0.1178, 0.0, 2.802e-05, 0.0, 0.0, 1.0, 0.0, 1.0, 0.0, 1.0, 0.0, 1.0, 0.0, 0.0, 0.0, 1.0, 0.0, 1.0, 0.0, 0.8822, 0.0, 0.8665, 0.0, 0.0, 0.0, 0.8665, 0.0, 0.8822, 0.0, 1.0, 0.0, 0.0, 1.0, 0.0, 1.0, 0.0, 1.0, 0.0, 0.0, 0.0, 1.0, 1.0, 1.0, 1.0, 1.0, 0.0, 1.0, 0.0, 1.0, 1.0, 0.0, 0.0, 1.0, 0.0, 1.0, 0.0, 1.0, 0.0, 0.0, 0.0, 1.0, 1.0, 1.0, 1.0, 1.0, 1.0, 1.0, 1.0, 1.0, 0.0, 1.0, 0.0, 1.0, 1.0, 1.0, 1.0, 1.0, 0.0, 1.0, 0.0, 1.0, 0.0, 1.0, 0.0, 1.0, 0.0, 0.0, 1.0, 0.0, 1.0, 2.801e-05, 1.0, 2.802e-05, 1.0, 1.0, 1.0, 1.0, 1.0, 2.802e-05, 1.0, 2.801e-05, 1.0, 1.0, 1.0, 1.0, 1.0, 1.0, 1.0, 1.0, 1.0, 1.0, 1.0, 1.0, 1.0, 1.0, 1.0, 1.0, 1.0, 1.0, 1.0, 1.0, 0.0, 1.0, 0.0, 1.0, 0.0, 1.0, 0.0, 1.0, 0.0, 1.0, 1.0, 1.0, 1.0, 1.0, 0.0, 1.0, 0.0, 0.0, 0.0, 0.0, 1.0, 0.0, 1.0, 0.0, 0.0, 0.0, 1.0, 1.0, 1.0, 1.0, 1.0, 0.0, 1.0, 0.0, 1.0, 0.0, 1.0, 0.0, 1.0, 0.0, 1.0, 0.0, 0.0, 0.0, 1.0, 0.0, 1.0, 0.0, 0.8822, 0.0, 0.8665, 0.0, 0.0, 0.0, 0.8665, 0.0, 0.8822, 0.0, 1.0, 0.0, 1.0, 1.0, 1.0, 1.0, 1.0, 0.0, 1.0, 0.1762, 0.1371, 0.1762, 0.3667, 0.1605, 0.3667, 0.1581, 0.3667, 0.1581, 0.1371, 0.3851, 0.3667, 0.3851, 0.1371, 0.4032, 0.1371, 0.4032, 0.3667, 0.3876, 0.3667, 0.6973, 0.6942, 0.6973, 0.7928, 0.6608, 0.7928, 0.6552, 0.7928, 0.6552, 0.6942, 0.6259, 0.3667, 0.6102, 0.3667, 0.6078, 0.3667, 0.6078, 0.1371, 0.6259, 0.1371, 0.8069, 0.7928, 0.7704, 0.7928, 0.7647, 0.7928, 0.7647, 0.6942, 0.8069, 0.6942, 0.8551, 0.3667, 0.8395, 0.3667, 0.8371, 0.3667, 0.8371, 0.1371, 0.8551, 0.1371, 0.9265, 0.7928, 0.89, 0.7928, 0.8844, 0.7928, 0.8844, 0.6942, 0.9265, 0.6942, 0.1279, 0.7928, 0.09138, 0.7928, 0.08576, 0.7928, 0.08576, 0.6942, 0.1279, 0.6942, 0.2476, 0.6942, 0.2476, 0.7928, 0.2111, 0.7928, 0.2054, 0.7928, 0.2054, 0.6942, 0.3549, 0.7928, 0.3184, 0.7928, 0.3128, 0.7928, 0.3128, 0.6942, 0.3549, 0.6942, 0.4746, 0.7928, 0.4381, 0.7928, 0.4325, 0.7928, 0.4325, 0.6942, 0.4746, 0.6942, 0.5776, 0.7928, 0.5411, 0.7928, 0.5355, 0.7928, 0.5355, 0.6942, 0.5776, 0.6942, 0.4746, 0.6942, 0.4746, 0.7928, 0.4746, 0.7928, 0.4746, 0.6942, 0.3851, 0.1371, 0.4032, 0.1371, 0.4032, 0.1371, 0.3851, 0.1371, 0.8844, 0.7928, 0.8844, 0.6942, 0.8844, 0.6942, 0.8844, 0.7928, 0.5776, 0.7928, 0.5411, 0.7928, 0.5411, 0.7928, 0.5776, 0.7928, 0.6973, 0.7928, 0.6608, 0.7928, 0.6608, 0.7928, 0.6973, 0.7928, 0.7647, 0.7928, 0.7647, 0.6942, 0.7647, 0.6942, 0.7647, 0.7928, 0.3128, 0.7928, 0.3128, 0.6942, 0.3128, 0.6942, 0.3128, 0.7928, 0.1762, 0.3667, 0.1605, 0.3667, 0.1605, 0.3667, 0.1762, 0.3667, 0.8551, 0.3667, 0.8395, 0.3667, 0.8395, 0.3667, 0.8551, 0.3667, 0.3876, 0.3667, 0.3851, 0.3667, 0.3851, 0.3667, 0.3876, 0.3667, 0.5776, 0.6942, 0.5776, 0.7928, 0.5776, 0.7928, 0.5776, 0.6942, 0.4032, 0.3667, 0.3876, 0.3667, 0.3876, 0.3667, 0.4032, 0.3667, 0.1605, 0.3667, 0.1581, 0.3667, 0.1581, 0.3667, 0.1605, 0.3667, 0.89, 0.7928, 0.8844, 0.7928, 0.8844, 0.7928, 0.89, 0.7928, 0.6259, 0.3667, 0.6102, 0.3667, 0.6102, 0.3667, 0.6259, 0.3667, 0.6078, 0.3667, 0.6078, 0.1371, 0.6078, 0.1371, 0.6078, 0.3667, 0.2054, 0.6942, 0.2476, 0.6942, 0.2476, 0.6942, 0.2054, 0.6942, 0.8371, 0.1371, 0.8551, 0.1371, 0.8551, 0.1371, 0.8371, 0.1371, 0.2476, 0.7928, 0.2111, 0.7928, 0.2111, 0.7928, 0.2476, 0.7928, 0.3128, 0.6942, 0.3549, 0.6942, 0.3549, 0.6942, 0.3128, 0.6942, 0.8069, 0.7928, 0.7704, 0.7928, 0.7704, 0.7928, 0.8069, 0.7928, 0.6973, 0.6942, 0.6973, 0.7928, 0.6973, 0.7928, 0.6973, 0.6942, 0.6552, 0.7928, 0.6552, 0.6942, 0.6552, 0.6942, 0.6552, 0.7928, 0.4325, 0.7928, 0.4325, 0.6942, 0.4325, 0.6942, 0.4325, 0.7928, 0.4381, 0.7928, 0.4325, 0.7928, 0.4325, 0.7928, 0.4381, 0.7928, 0.6608, 0.7928, 0.6552, 0.7928, 0.6552, 0.7928, 0.6608, 0.7928, 0.09138, 0.7928, 0.08576, 0.7928, 0.08576, 0.7928, 0.09138, 0.7928, 0.1762, 0.1371, 0.1762, 0.3667, 0.1762, 0.3667, 0.1762, 0.1371, 0.5411, 0.7928, 0.5355, 0.7928, 0.5355, 0.7928, 0.5411, 0.7928, 0.4032, 0.1371, 0.4032, 0.3667, 0.4032, 0.3667, 0.4032, 0.1371, 0.8844, 0.6942, 0.9265, 0.6942, 0.9265, 0.6942, 0.8844, 0.6942, 0.1279, 0.6942, 0.1279, 0.7928, 0.1279, 0.7928, 0.1279, 0.6942, 0.3184, 0.7928, 0.3128, 0.7928, 0.3128, 0.7928, 0.3184, 0.7928, 0.08576, 0.7928, 0.08576, 0.6942, 0.08576, 0.6942, 0.08576, 0.7928, 0.2111, 0.7928, 0.2054, 0.7928, 0.2054, 0.7928, 0.2111, 0.7928, 0.8395, 0.3667, 0.8371, 0.3667, 0.8371, 0.3667, 0.8395, 0.3667, 0.6552, 0.6942, 0.6973, 0.6942, 0.6973, 0.6942, 0.6552, 0.6942, 0.1581, 0.1371, 0.1762, 0.1371, 0.1762, 0.1371, 0.1581, 0.1371, 0.9265, 0.6942, 0.9265, 0.7928, 0.9265, 0.7928, 0.9265, 0.6942, 0.7647, 0.6942, 0.8069, 0.6942, 0.8069, 0.6942, 0.7647, 0.6942, 0.8551, 0.1371, 0.8551, 0.3667, 0.8551, 0.3667, 0.8551, 0.1371, 0.1279, 0.7928, 0.09138, 0.7928, 0.09138, 0.7928, 0.1279, 0.7928, 0.5355, 0.7928, 0.5355, 0.6942, 0.5355, 0.6942, 0.5355, 0.7928, 0.9265, 0.7928, 0.89, 0.7928, 0.89, 0.7928, 0.9265, 0.7928, 0.3549, 0.7928, 0.3184, 0.7928, 0.3184, 0.7928, 0.3549, 0.7928, 0.2476, 0.6942, 0.2476, 0.7928, 0.2476, 0.7928, 0.2476, 0.6942, 0.7704, 0.7928, 0.7647, 0.7928, 0.7647, 0.7928, 0.7704, 0.7928, 0.4325, 0.6942, 0.4746, 0.6942, 0.4746, 0.6942, 0.4325, 0.6942])
me_plane_002.use_remesh_fix_poles = True
me_plane_002.use_remesh_preserve_attributes = False
me_plane_002.update()

# ---- objects
ob_tabletop = bpy.data.objects.new('tabletop', me_plane)
ob_legs = bpy.data.objects.new('legs', me_plane_001)
ob_plane = bpy.data.objects.new('Plane', me_plane_002)

# ---- transforms, parenting, visibility, modifiers, constraints
ob_tabletop.location = (0.0, 0.0, 1.3)
ob_tabletop.scale = (1.048, 1.048, 1.0)
ob_legs.location = (0.0, 0.0, 0.0)
ob_plane.location = (1.839, -0.08164, 0.0)
ob_plane.rotation_euler = (0.0, -0.0, 1.571)
ob_plane.scale = (0.4434, -0.08138, 1.0)

# ---- collection membership
col_collection.objects.link(ob_tabletop)
col_collection.objects.link(ob_legs)
col_collection.objects.link(ob_plane)

# ---- scene / render settings (as saved in the file)
scene.frame_start = 1; scene.frame_end = 250; scene.frame_set(1)
scene.render.engine = 'BLENDER_EEVEE_NEXT'
scene.cycles.use_denoising = False
scene.cycles.samples = 128
scene.cycles.sampling_pattern = 'TABULATED_SOBOL'
scene.cycles.use_adaptive_sampling = False
scene.cycles.use_light_tree = False
scene.view_settings.view_transform = 'Filmic'
bpy.context.view_layer.update()

# ---- added for rendering (the .blend has no active camera and no usable light): camera, sun
cam_auto = bpy.data.cameras.new('AutoCamera')
cam_auto.lens = 50.0
cam_auto.sensor_width = 36.0
cam_auto.clip_end = 1000.0
ob_auto_camera = bpy.data.objects.new('AutoCamera', cam_auto)
scene.collection.objects.link(ob_auto_camera)
ob_auto_camera.location = (4.52229, -5.42362, 4.34564)
ob_auto_camera.rotation_euler = (1.09748, -7.21219e-08, 0.694738)
scene.camera = ob_auto_camera
light_auto_sun = bpy.data.lights.new('AutoSun', 'SUN')
light_auto_sun.energy = 3.0
light_auto_sun.angle = 0.0523599
ob_auto_sun = bpy.data.objects.new('AutoSun', light_auto_sun)
scene.collection.objects.link(ob_auto_sun)
ob_auto_sun.rotation_euler = (0.872665, 0.174533, 0.523599)
bpy.context.view_layer.update()
